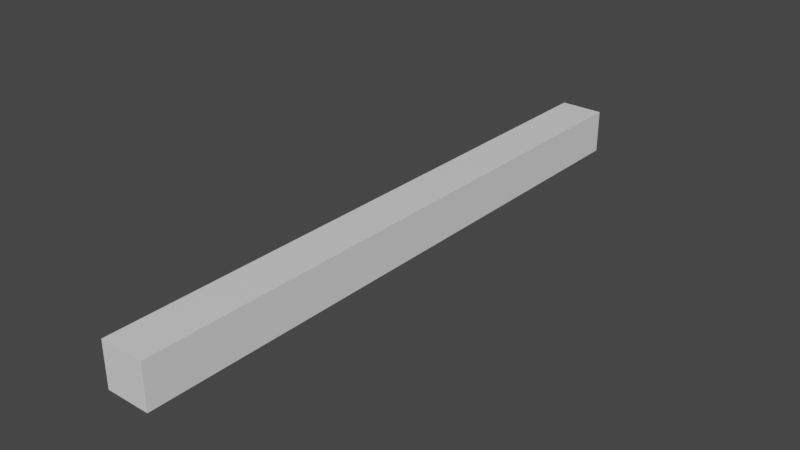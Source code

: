 # Source: snake.blend  (saved by Blender 3.3.6; exported with 4.5.12 LTS)
import bpy
from mathutils import Matrix  # noqa: F401  (used for matrix-valued properties, if any)

bpy.ops.wm.read_factory_settings(use_empty=True)
scene = bpy.context.scene
scene.name = 'Scene'

# ---- collections
col_collection = bpy.data.collections.new('Collection'); scene.collection.children.link(col_collection)

# ---- materials (node trees are filled in below, after node groups)
mat_material = bpy.data.materials.new('Material')
mat_material.alpha_threshold = 0.0
mat_material.use_transparent_shadow = False
mat_material.roughness = 0.5
mat_material.line_color = (0.0, 0.0, 0.0, 1.0)

# ---- material node trees
mat_material.use_nodes = True; mat_material.node_tree.nodes.clear()
_N = mat_material.node_tree.nodes; _L = mat_material.node_tree.links
n0 = _N.new('ShaderNodeOutputMaterial'); n0.name = 'Material Output'; n0.location = (300, 300)
n1 = _N.new('ShaderNodeBsdfPrincipled'); n1.name = 'Principled BSDF'; n1.location = (10, 300)
n1.distribution = 'GGX'
n1.subsurface_method = 'RANDOM_WALK_SKIN'
n1.inputs[3].default_value = 1.45
n1.inputs[27].default_value = (0.0, 0.0, 0.0, 1.0)
n1.inputs[28].default_value = 1.0
_L.new(n1.outputs[0], n0.inputs[0])
n0.is_active_output = True

# ---- world
world_world = bpy.data.worlds.new('World'); scene.world = world_world
world_world.use_nodes = True; world_world.node_tree.nodes.clear()
_N = world_world.node_tree.nodes; _L = world_world.node_tree.links
n0 = _N.new('ShaderNodeOutputWorld'); n0.name = 'World Output'; n0.location = (300, 300)
n1 = _N.new('ShaderNodeBackground'); n1.name = 'Background'; n1.location = (10, 300)
n1.inputs[0].default_value = (0.05088, 0.05088, 0.05088, 1.0)
_L.new(n1.outputs[0], n0.inputs[0])
n0.is_active_output = True
world_world.color = (0.05088, 0.05088, 0.05088)
world_world.use_sun_shadow = False
world_world.sun_shadow_jitter_overblur = 0.0

# ---- meshes
me_cube = bpy.data.meshes.new('Cube')
me_cube.from_pydata([(1.0, 13.84, 1.0), (1.0, 13.84, -1.0), (1.0, -13.84, 1.0), (1.0, -13.84, -1.0), (-1.0, 13.84, 1.0), (-1.0, 13.84, -1.0), (-1.0, -13.84, 1.0), (-1.0, -13.84, -1.0), (-1.0, 0.0, -1.0), (0.0, 13.84, -1.0), (1.0, 13.84, 0.0), (-1.0, -13.84, 0.0), (1.0, -13.84, 0.0), (-1.0, 13.84, 0.0), (0.0, -13.84, 1.0), (1.0, 0.0, 1.0), (0.0, -13.84, -1.0), (-1.0, 0.0, 1.0), (0.0, 13.84, 1.0), (1.0, 0.0, -1.0), (0.0, 13.84, 0.0), (1.0, 0.0, 0.0), (0.0, 0.0, -1.0), (-1.0, 0.0, 0.0), (0.0, -13.84, 0.0), (0.0, 0.0, 1.0), (-1.0, -7.112, -1.0), (1.0, -7.112, 1.0), (-1.0, -7.112, 1.0), (1.0, -7.112, -1.0), (1.0, -7.112, 0.0), (0.0, -7.112, -1.0), (-1.0, -7.112, 0.0), (0.0, -7.112, 1.0), (-1.0, -3.556, 1.0), (1.0, -3.556, -1.0), (-1.0, -3.556, 0.0), (-1.0, -3.556, -1.0), (1.0, -3.556, 1.0), (1.0, -3.556, 0.0), (0.0, -3.556, -1.0), (0.0, -3.556, 1.0), (-1.0, -10.51, -1.0), (1.0, -10.51, 1.0), (1.0, -10.51, 0.0), (0.0, -10.51, -1.0), (0.0, -10.51, 1.0), (-1.0, -10.51, 1.0), (1.0, -10.51, -1.0), (-1.0, -10.51, 0.0), (-1.0, 6.918, 1.0), (1.0, 6.918, -1.0), (-1.0, 6.918, -1.0), (1.0, 6.918, 1.0), (1.0, 6.918, 0.0), (0.0, 6.918, -1.0), (-1.0, 6.918, 0.0), (0.0, 6.918, 1.0), (-1.0, 10.38, 1.0), (1.0, 10.38, -1.0), (-1.0, 10.38, 0.0), (-1.0, 10.38, -1.0), (1.0, 10.38, 1.0), (1.0, 10.38, 0.0), (0.0, 10.38, -1.0), (0.0, 10.38, 1.0), (-1.0, 8.648, -1.0), (1.0, 8.648, 1.0), (1.0, 8.648, 0.0), (0.0, 8.648, -1.0), (0.0, 8.648, 1.0), (-1.0, 8.648, 1.0), (1.0, 8.648, -1.0), (-1.0, 8.648, 0.0), (-1.0, 12.11, 1.0), (1.0, 12.11, -1.0), (-1.0, 12.11, 0.0), (-1.0, 12.11, -1.0), (1.0, 12.11, 1.0), (1.0, 12.11, 0.0), (0.0, 12.11, -1.0), (0.0, 12.11, 1.0), (-1.0, 3.459, -1.0), (1.0, 3.459, 1.0), (1.0, 3.459, 0.0), (0.0, 3.459, -1.0), (0.0, 3.459, 1.0), (-1.0, 3.459, 1.0), (1.0, 3.459, -1.0), (-1.0, 3.459, 0.0), (-1.0, 5.189, 1.0), (1.0, 5.189, -1.0), (-1.0, 5.189, 0.0), (-1.0, 5.189, -1.0), (1.0, 5.189, 1.0), (1.0, 5.189, 0.0), (0.0, 5.189, -1.0), (0.0, 5.189, 1.0), (-1.0, 1.73, -1.0), (1.0, 1.73, 1.0), (1.0, 1.73, 0.0), (0.0, 1.73, -1.0), (0.0, 1.73, 1.0), (-1.0, 1.73, 1.0), (1.0, 1.73, -1.0), (-1.0, 1.73, 0.0), (-1.0, -1.778, 1.0), (1.0, -1.778, -1.0), (-1.0, -1.778, 0.0), (-1.0, -1.778, -1.0), (1.0, -1.778, 1.0), (1.0, -1.778, 0.0), (0.0, -1.778, -1.0), (0.0, -1.778, 1.0), (-1.0, -5.334, -1.0), (1.0, -5.334, 1.0), (1.0, -5.334, 0.0), (0.0, -5.334, -1.0), (0.0, -5.334, 1.0), (-1.0, -5.334, 1.0), (1.0, -5.334, -1.0), (-1.0, -5.334, 0.0), (-1.0, -8.812, 1.0), (1.0, -8.812, -1.0), (-1.0, -8.812, 0.0), (-1.0, -8.812, -1.0), (1.0, -8.812, 1.0), (1.0, -8.812, 0.0), (0.0, -8.812, -1.0), (0.0, -8.812, 1.0), (-1.0, -12.17, -1.0), (1.0, -12.17, 1.0), (1.0, -12.17, 0.0), (0.0, -12.17, -1.0), (0.0, -12.17, 1.0), (-1.0, -12.17, 1.0), (1.0, -12.17, -1.0), (-1.0, -12.17, 0.0), (-1.0, -13.01, -1.0), (1.0, -13.01, 1.0), (1.0, -13.01, 0.0), (0.0, -13.01, -1.0), (0.0, -13.01, 1.0), (-1.0, -13.01, 1.0), (1.0, -13.01, -1.0), (-1.0, -13.01, 0.0), (-1.0, -11.34, 1.0), (1.0, -11.34, -1.0), (-1.0, -11.34, 0.0), (-1.0, -11.34, -1.0), (1.0, -11.34, 1.0), (1.0, -11.34, 0.0), (0.0, -11.34, -1.0), (0.0, -11.34, 1.0), (-1.0, -9.662, -1.0), (1.0, -9.662, 1.0), (1.0, -9.662, 0.0), (0.0, -9.662, -1.0), (0.0, -9.662, 1.0), (-1.0, -9.662, 1.0), (1.0, -9.662, -1.0), (-1.0, -9.662, 0.0), (-1.0, -7.962, 1.0), (1.0, -7.962, -1.0), (-1.0, -7.962, 0.0), (-1.0, -7.962, -1.0), (1.0, -7.962, 1.0), (1.0, -7.962, 0.0), (0.0, -7.962, -1.0), (0.0, -7.962, 1.0), (-1.0, -6.223, -1.0), (1.0, -6.223, 1.0), (1.0, -6.223, 0.0), (0.0, -6.223, -1.0), (0.0, -6.223, 1.0), (-1.0, -6.223, 1.0), (1.0, -6.223, -1.0), (-1.0, -6.223, 0.0), (-1.0, -4.445, 1.0), (1.0, -4.445, -1.0), (-1.0, -4.445, 0.0), (-1.0, -4.445, -1.0), (1.0, -4.445, 1.0), (1.0, -4.445, 0.0), (0.0, -4.445, -1.0), (0.0, -4.445, 1.0), (-1.0, -2.667, -1.0), (1.0, -2.667, 1.0), (1.0, -2.667, 0.0), (0.0, -2.667, -1.0), (0.0, -2.667, 1.0), (-1.0, -2.667, 1.0), (1.0, -2.667, -1.0), (-1.0, -2.667, 0.0), (-1.0, -0.8889, 1.0), (1.0, -0.8889, -1.0), (-1.0, -0.8889, 0.0), (-1.0, -0.8889, -1.0), (1.0, -0.8889, 1.0), (1.0, -0.8889, 0.0), (0.0, -0.8889, -1.0), (0.0, -0.8889, 1.0), (-1.0, 0.8648, -1.0), (1.0, 0.8648, 1.0), (1.0, 0.8648, 0.0), (0.0, 0.8648, -1.0), (0.0, 0.8648, 1.0), (-1.0, 0.8648, 1.0), (1.0, 0.8648, -1.0), (-1.0, 0.8648, 0.0), (-1.0, 2.594, 1.0), (1.0, 2.594, -1.0), (-1.0, 2.594, 0.0), (-1.0, 2.594, -1.0), (1.0, 2.594, 1.0), (1.0, 2.594, 0.0), (0.0, 2.594, -1.0), (0.0, 2.594, 1.0), (-1.0, 4.324, -1.0), (1.0, 4.324, 1.0), (1.0, 4.324, 0.0), (0.0, 4.324, -1.0), (0.0, 4.324, 1.0), (-1.0, 4.324, 1.0), (1.0, 4.324, -1.0), (-1.0, 4.324, 0.0), (-1.0, 6.053, 1.0), (1.0, 6.053, -1.0), (-1.0, 6.053, 0.0), (-1.0, 6.053, -1.0), (1.0, 6.053, 1.0), (1.0, 6.053, 0.0), (0.0, 6.053, -1.0), (0.0, 6.053, 1.0), (-1.0, 7.783, -1.0), (1.0, 7.783, 1.0), (1.0, 7.783, 0.0), (0.0, 7.783, -1.0), (0.0, 7.783, 1.0), (-1.0, 7.783, 1.0), (1.0, 7.783, -1.0), (-1.0, 7.783, 0.0), (-1.0, 9.513, 1.0), (1.0, 9.513, -1.0), (-1.0, 9.513, 0.0), (-1.0, 9.513, -1.0), (1.0, 9.513, 1.0), (1.0, 9.513, 0.0), (0.0, 9.513, -1.0), (0.0, 9.513, 1.0), (-1.0, 11.24, -1.0), (1.0, 11.24, 1.0), (1.0, 11.24, 0.0), (0.0, 11.24, -1.0), (0.0, 11.24, 1.0), (-1.0, 11.24, 1.0), (1.0, 11.24, -1.0), (-1.0, 11.24, 0.0), (-1.0, 12.97, 1.0), (1.0, 12.97, -1.0), (-1.0, 12.97, 0.0), (-1.0, 12.97, -1.0), (1.0, 12.97, 1.0), (1.0, 12.97, 0.0), (0.0, 12.97, -1.0), (0.0, 12.97, 1.0)], [], [(142, 143, 6, 14), (24, 14, 6, 11), (260, 258, 4, 13), (141, 144, 3, 16), (140, 139, 2, 12), (20, 18, 0, 10), (9, 20, 10, 1), (5, 13, 20, 9), (13, 4, 18, 20), (144, 140, 12, 3), (208, 204, 21, 19), (204, 203, 15, 21), (138, 141, 16, 7), (202, 205, 22, 8), (205, 208, 19, 22), (261, 260, 13, 5), (197, 196, 23, 8), (196, 194, 17, 23), (16, 24, 11, 7), (3, 12, 24, 16), (12, 2, 14, 24), (139, 142, 14, 2), (203, 206, 25, 15), (206, 207, 17, 25), (171, 174, 33, 27), (164, 162, 28, 32), (165, 164, 32, 26), (170, 173, 31, 26), (176, 172, 30, 29), (172, 171, 27, 30), (173, 176, 29, 31), (174, 175, 28, 33), (190, 191, 34, 41), (189, 192, 35, 40), (188, 187, 38, 39), (192, 188, 39, 35), (186, 189, 40, 37), (187, 190, 41, 38), (180, 178, 34, 36), (181, 180, 36, 37), (149, 148, 49, 42), (148, 146, 47, 49), (155, 158, 46, 43), (154, 157, 45, 42), (160, 156, 44, 48), (156, 155, 43, 44), (157, 160, 48, 45), (158, 159, 47, 46), (238, 239, 50, 57), (235, 238, 57, 53), (229, 228, 56, 52), (237, 240, 51, 55), (234, 237, 55, 52), (236, 235, 53, 54), (240, 236, 54, 51), (228, 226, 50, 56), (256, 252, 63, 59), (252, 251, 62, 63), (250, 253, 64, 61), (253, 256, 59, 64), (251, 254, 65, 62), (254, 255, 58, 65), (245, 244, 60, 61), (244, 242, 58, 60), (241, 239, 71, 73), (234, 241, 73, 66), (243, 247, 68, 72), (247, 246, 67, 68), (245, 248, 69, 66), (248, 243, 72, 69), (246, 249, 70, 67), (249, 242, 71, 70), (265, 258, 74, 81), (262, 265, 81, 78), (264, 259, 75, 80), (261, 264, 80, 77), (263, 262, 78, 79), (259, 263, 79, 75), (250, 257, 76, 77), (257, 255, 74, 76), (212, 210, 87, 89), (213, 212, 89, 82), (222, 223, 87, 86), (219, 222, 86, 83), (221, 224, 88, 85), (218, 221, 85, 82), (220, 219, 83, 84), (224, 220, 84, 88), (227, 231, 95, 91), (231, 230, 94, 95), (229, 232, 96, 93), (232, 227, 91, 96), (230, 233, 97, 94), (233, 226, 90, 97), (225, 223, 90, 92), (218, 225, 92, 93), (202, 209, 105, 98), (209, 207, 103, 105), (217, 210, 103, 102), (214, 217, 102, 99), (216, 211, 104, 101), (213, 216, 101, 98), (215, 214, 99, 100), (211, 215, 100, 104), (198, 201, 113, 110), (197, 200, 112, 109), (195, 199, 111, 107), (199, 198, 110, 111), (200, 195, 107, 112), (201, 194, 106, 113), (193, 191, 106, 108), (186, 193, 108, 109), (170, 177, 121, 114), (177, 175, 119, 121), (185, 178, 119, 118), (184, 179, 120, 117), (183, 182, 115, 116), (179, 183, 116, 120), (181, 184, 117, 114), (182, 185, 118, 115), (169, 162, 122, 129), (168, 163, 123, 128), (167, 166, 126, 127), (163, 167, 127, 123), (165, 168, 128, 125), (166, 169, 129, 126), (154, 161, 124, 125), (161, 159, 122, 124), (145, 143, 135, 137), (138, 145, 137, 130), (150, 153, 134, 131), (149, 152, 133, 130), (147, 151, 132, 136), (151, 150, 131, 132), (152, 147, 136, 133), (153, 146, 135, 134), (7, 11, 145, 138), (11, 6, 143, 145), (131, 134, 142, 139), (130, 133, 141, 138), (136, 132, 140, 144), (132, 131, 139, 140), (133, 136, 144, 141), (134, 135, 143, 142), (46, 47, 146, 153), (45, 48, 147, 152), (44, 43, 150, 151), (48, 44, 151, 147), (42, 45, 152, 149), (43, 46, 153, 150), (137, 135, 146, 148), (130, 137, 148, 149), (49, 47, 159, 161), (42, 49, 161, 154), (129, 122, 159, 158), (128, 123, 160, 157), (127, 126, 155, 156), (123, 127, 156, 160), (125, 128, 157, 154), (126, 129, 158, 155), (27, 33, 169, 166), (26, 31, 168, 165), (29, 30, 167, 163), (30, 27, 166, 167), (31, 29, 163, 168), (33, 28, 162, 169), (125, 124, 164, 165), (124, 122, 162, 164), (32, 28, 175, 177), (26, 32, 177, 170), (118, 119, 175, 174), (117, 120, 176, 173), (116, 115, 171, 172), (120, 116, 172, 176), (114, 117, 173, 170), (115, 118, 174, 171), (38, 41, 185, 182), (37, 40, 184, 181), (35, 39, 183, 179), (39, 38, 182, 183), (40, 35, 179, 184), (41, 34, 178, 185), (114, 121, 180, 181), (121, 119, 178, 180), (37, 36, 193, 186), (36, 34, 191, 193), (110, 113, 190, 187), (109, 112, 189, 186), (107, 111, 188, 192), (111, 110, 187, 188), (112, 107, 192, 189), (113, 106, 191, 190), (25, 17, 194, 201), (22, 19, 195, 200), (21, 15, 198, 199), (19, 21, 199, 195), (8, 22, 200, 197), (15, 25, 201, 198), (108, 106, 194, 196), (109, 108, 196, 197), (23, 17, 207, 209), (8, 23, 209, 202), (102, 103, 207, 206), (99, 102, 206, 203), (101, 104, 208, 205), (98, 101, 205, 202), (100, 99, 203, 204), (104, 100, 204, 208), (88, 84, 215, 211), (84, 83, 214, 215), (82, 85, 216, 213), (85, 88, 211, 216), (83, 86, 217, 214), (86, 87, 210, 217), (98, 105, 212, 213), (105, 103, 210, 212), (82, 89, 225, 218), (89, 87, 223, 225), (91, 95, 220, 224), (95, 94, 219, 220), (93, 96, 221, 218), (96, 91, 224, 221), (94, 97, 222, 219), (97, 90, 223, 222), (57, 50, 226, 233), (53, 57, 233, 230), (55, 51, 227, 232), (52, 55, 232, 229), (54, 53, 230, 231), (51, 54, 231, 227), (92, 90, 226, 228), (93, 92, 228, 229), (52, 56, 241, 234), (56, 50, 239, 241), (72, 68, 236, 240), (68, 67, 235, 236), (66, 69, 237, 234), (69, 72, 240, 237), (67, 70, 238, 235), (70, 71, 239, 238), (65, 58, 242, 249), (62, 65, 249, 246), (64, 59, 243, 248), (61, 64, 248, 245), (63, 62, 246, 247), (59, 63, 247, 243), (73, 71, 242, 244), (66, 73, 244, 245), (60, 58, 255, 257), (61, 60, 257, 250), (81, 74, 255, 254), (78, 81, 254, 251), (80, 75, 256, 253), (77, 80, 253, 250), (79, 78, 251, 252), (75, 79, 252, 256), (1, 10, 263, 259), (10, 0, 262, 263), (5, 9, 264, 261), (9, 1, 259, 264), (0, 18, 265, 262), (18, 4, 258, 265), (77, 76, 260, 261), (76, 74, 258, 260)])
_uv = me_cube.uv_layers.new(name='UVMap')
_uv.uv.foreach_set('vector', [0.1084, 0.97, 0.1445, 0.97, 0.1445, 1.0, 0.1084, 1.0, 0.3252, 0.1084, 0.3252, 0.1445, 0.2891, 0.1445, 0.2891, 0.1084, 0.1807, 0.9688, 0.2168, 0.9688, 0.2168, 1.0, 0.1807, 1.0, 0.03614, 0.97, 0.07227, 0.97, 0.07227, 1.0, 0.03614, 1.0, 0.253, 0.97, 0.2891, 0.97, 0.2891, 1.0, 0.253, 1.0, 0.3252, 0.03614, 0.3252, 0.07227, 0.2891, 0.07227, 0.2891, 0.03614, 0.3252, 0.0, 0.3252, 0.03614, 0.2891, 0.03614, 0.2891, 0.0, 0.3614, 0.0, 0.3614, 0.03614, 0.3252, 0.03614, 0.3252, 0.0, 0.3614, 0.03614, 0.3614, 0.07227, 0.3252, 0.07227, 0.3252, 0.03614, 0.2168, 0.97, 0.253, 0.97, 0.253, 1.0, 0.2168, 1.0, 0.2168, 0.4688, 0.253, 0.4688, 0.253, 0.5, 0.2168, 0.5, 0.253, 0.4688, 0.2891, 0.4688, 0.2891, 0.5, 0.253, 0.5, 0.0, 0.97, 0.03614, 0.97, 0.03614, 1.0, 0.0, 1.0, 0.0, 0.4688, 0.03614, 0.4688, 0.03614, 0.5, 0.0, 0.5, 0.03614, 0.4688, 0.07227, 0.4688, 0.07227, 0.5, 0.03614, 0.5, 0.1445, 0.9688, 0.1807, 0.9688, 0.1807, 1.0, 0.1445, 1.0, 0.1445, 0.4679, 0.1807, 0.4679, 0.1807, 0.5, 0.1445, 0.5, 0.1807, 0.4679, 0.2168, 0.4679, 0.2168, 0.5, 0.1807, 0.5, 0.3252, 0.07227, 0.3252, 0.1084, 0.2891, 0.1084, 0.2891, 0.07227, 0.3614, 0.07227, 0.3614, 0.1084, 0.3252, 0.1084, 0.3252, 0.07227, 0.3614, 0.1084, 0.3614, 0.1445, 0.3252, 0.1445, 0.3252, 0.1084, 0.07227, 0.97, 0.1084, 0.97, 0.1084, 1.0, 0.07227, 1.0, 0.07227, 0.4688, 0.1084, 0.4688, 0.1084, 0.5, 0.07227, 0.5, 0.1084, 0.4688, 0.1445, 0.4688, 0.1445, 0.5, 0.1084, 0.5, 0.07227, 0.7249, 0.1084, 0.7249, 0.1084, 0.757, 0.07227, 0.757, 0.1807, 0.2123, 0.2168, 0.2123, 0.2168, 0.243, 0.1807, 0.243, 0.1445, 0.2123, 0.1807, 0.2123, 0.1807, 0.243, 0.1445, 0.243, 0.0, 0.7249, 0.03614, 0.7249, 0.03614, 0.757, 0.0, 0.757, 0.2168, 0.7249, 0.253, 0.7249, 0.253, 0.757, 0.2168, 0.757, 0.253, 0.7249, 0.2891, 0.7249, 0.2891, 0.757, 0.253, 0.757, 0.03614, 0.7249, 0.07227, 0.7249, 0.07227, 0.757, 0.03614, 0.757, 0.1084, 0.7249, 0.1445, 0.7249, 0.1445, 0.757, 0.1084, 0.757, 0.1084, 0.5964, 0.1445, 0.5964, 0.1445, 0.6285, 0.1084, 0.6285, 0.03614, 0.5964, 0.07227, 0.5964, 0.07227, 0.6285, 0.03614, 0.6285, 0.253, 0.5964, 0.2891, 0.5964, 0.2891, 0.6285, 0.253, 0.6285, 0.2168, 0.5964, 0.253, 0.5964, 0.253, 0.6285, 0.2168, 0.6285, 0.0, 0.5964, 0.03614, 0.5964, 0.03614, 0.6285, 0.0, 0.6285, 0.07227, 0.5964, 0.1084, 0.5964, 0.1084, 0.6285, 0.07227, 0.6285, 0.1807, 0.3394, 0.2168, 0.3394, 0.2168, 0.3715, 0.1807, 0.3715, 0.1445, 0.3394, 0.1807, 0.3394, 0.1807, 0.3715, 0.1445, 0.3715, 0.1445, 0.09008, 0.1807, 0.09008, 0.1807, 0.1201, 0.1445, 0.1201, 0.1807, 0.09008, 0.2168, 0.09008, 0.2168, 0.1201, 0.1807, 0.1201, 0.07227, 0.8492, 0.1084, 0.8492, 0.1084, 0.8799, 0.07227, 0.8799, 0.0, 0.8492, 0.03614, 0.8492, 0.03614, 0.8799, 0.0, 0.8799, 0.2168, 0.8492, 0.253, 0.8492, 0.253, 0.8799, 0.2168, 0.8799, 0.253, 0.8492, 0.2891, 0.8492, 0.2891, 0.8799, 0.253, 0.8799, 0.03614, 0.8492, 0.07227, 0.8492, 0.07227, 0.8799, 0.03614, 0.8799, 0.1084, 0.8492, 0.1445, 0.8492, 0.1445, 0.8799, 0.1084, 0.8799, 0.1084, 0.2188, 0.1445, 0.2188, 0.1445, 0.25, 0.1084, 0.25, 0.07227, 0.2188, 0.1084, 0.2188, 0.1084, 0.25, 0.07227, 0.25, 0.1445, 0.7188, 0.1807, 0.7188, 0.1807, 0.75, 0.1445, 0.75, 0.03614, 0.2188, 0.07227, 0.2188, 0.07227, 0.25, 0.03614, 0.25, 1.192e-07, 0.2188, 0.03614, 0.2188, 0.03614, 0.25, 1.192e-07, 0.25, 0.253, 0.2188, 0.2891, 0.2188, 0.2891, 0.25, 0.253, 0.25, 0.2168, 0.2188, 0.253, 0.2188, 0.253, 0.25, 0.2168, 0.25, 0.1807, 0.7188, 0.2168, 0.7188, 0.2168, 0.75, 0.1807, 0.75, 0.2168, 0.09375, 0.253, 0.09375, 0.253, 0.125, 0.2168, 0.125, 0.253, 0.09375, 0.2891, 0.09375, 0.2891, 0.125, 0.253, 0.125, 1.192e-07, 0.09375, 0.03614, 0.09375, 0.03614, 0.125, 1.192e-07, 0.125, 0.03614, 0.09375, 0.07227, 0.09375, 0.07227, 0.125, 0.03614, 0.125, 0.07227, 0.09375, 0.1084, 0.09375, 0.1084, 0.125, 0.07227, 0.125, 0.1084, 0.09375, 0.1445, 0.09375, 0.1445, 0.125, 0.1084, 0.125, 0.1445, 0.8438, 0.1807, 0.8438, 0.1807, 0.875, 0.1445, 0.875, 0.1807, 0.8438, 0.2168, 0.8438, 0.2168, 0.875, 0.1807, 0.875, 0.1807, 0.7812, 0.2168, 0.7812, 0.2168, 0.8125, 0.1807, 0.8125, 0.1445, 0.7812, 0.1807, 0.7812, 0.1807, 0.8125, 0.1445, 0.8125, 0.2168, 0.1562, 0.253, 0.1562, 0.253, 0.1875, 0.2168, 0.1875, 0.253, 0.1562, 0.2891, 0.1562, 0.2891, 0.1875, 0.253, 0.1875, 1.192e-07, 0.1562, 0.03614, 0.1562, 0.03614, 0.1875, 1.192e-07, 0.1875, 0.03614, 0.1562, 0.07227, 0.1562, 0.07227, 0.1875, 0.03614, 0.1875, 0.07227, 0.1562, 0.1084, 0.1562, 0.1084, 0.1875, 0.07227, 0.1875, 0.1084, 0.1562, 0.1445, 0.1562, 0.1445, 0.1875, 0.1084, 0.1875, 0.1084, 0.03125, 0.1445, 0.03125, 0.1445, 0.0625, 0.1084, 0.0625, 0.07227, 0.03125, 0.1084, 0.03125, 0.1084, 0.0625, 0.07227, 0.0625, 0.03614, 0.03125, 0.07227, 0.03125, 0.07227, 0.0625, 0.03614, 0.0625, 1.192e-07, 0.03125, 0.03614, 0.03125, 0.03614, 0.0625, 1.192e-07, 0.0625, 0.253, 0.03125, 0.2891, 0.03125, 0.2891, 0.0625, 0.253, 0.0625, 0.2168, 0.03125, 0.253, 0.03125, 0.253, 0.0625, 0.2168, 0.0625, 0.1445, 0.9062, 0.1807, 0.9062, 0.1807, 0.9375, 0.1445, 0.9375, 0.1807, 0.9062, 0.2168, 0.9062, 0.2168, 0.9375, 0.1807, 0.9375, 0.1807, 0.5938, 0.2168, 0.5938, 0.2168, 0.625, 0.1807, 0.625, 0.1445, 0.5938, 0.1807, 0.5938, 0.1807, 0.625, 0.1445, 0.625, 0.1084, 0.3438, 0.1445, 0.3438, 0.1445, 0.375, 0.1084, 0.375, 0.07227, 0.3438, 0.1084, 0.3438, 0.1084, 0.375, 0.07227, 0.375, 0.03614, 0.3438, 0.07227, 0.3438, 0.07227, 0.375, 0.03614, 0.375, 0.0, 0.3438, 0.03614, 0.3438, 0.03614, 0.375, 0.0, 0.375, 0.253, 0.3438, 0.2891, 0.3438, 0.2891, 0.375, 0.253, 0.375, 0.2168, 0.3438, 0.253, 0.3438, 0.253, 0.375, 0.2168, 0.375, 0.2168, 0.2812, 0.253, 0.2812, 0.253, 0.3125, 0.2168, 0.3125, 0.253, 0.2812, 0.2891, 0.2812, 0.2891, 0.3125, 0.253, 0.3125, 1.192e-07, 0.2812, 0.03614, 0.2812, 0.03614, 0.3125, 1.192e-07, 0.3125, 0.03614, 0.2812, 0.07227, 0.2812, 0.07227, 0.3125, 0.03614, 0.3125, 0.07227, 0.2812, 0.1084, 0.2812, 0.1084, 0.3125, 0.07227, 0.3125, 0.1084, 0.2812, 0.1445, 0.2812, 0.1445, 0.3125, 0.1084, 0.3125, 0.1807, 0.6562, 0.2168, 0.6562, 0.2168, 0.6875, 0.1807, 0.6875, 0.1445, 0.6562, 0.1807, 0.6562, 0.1807, 0.6875, 0.1445, 0.6875, 0.1445, 0.5312, 0.1807, 0.5312, 0.1807, 0.5625, 0.1445, 0.5625, 0.1807, 0.5312, 0.2168, 0.5312, 0.2168, 0.5625, 0.1807, 0.5625, 0.1084, 0.4062, 0.1445, 0.4062, 0.1445, 0.4375, 0.1084, 0.4375, 0.07227, 0.4062, 0.1084, 0.4062, 0.1084, 0.4375, 0.07227, 0.4375, 0.03614, 0.4062, 0.07227, 0.4062, 0.07227, 0.4375, 0.03614, 0.4375, 0.0, 0.4062, 0.03614, 0.4062, 0.03614, 0.4375, 0.0, 0.4375, 0.253, 0.4062, 0.2891, 0.4062, 0.2891, 0.4375, 0.253, 0.4375, 0.2168, 0.4062, 0.253, 0.4062, 0.253, 0.4375, 0.2168, 0.4375, 0.07227, 0.5321, 0.1084, 0.5321, 0.1084, 0.5642, 0.07227, 0.5642, 0.0, 0.5321, 0.03614, 0.5321, 0.03614, 0.5642, 0.0, 0.5642, 0.2168, 0.5321, 0.253, 0.5321, 0.253, 0.5642, 0.2168, 0.5642, 0.253, 0.5321, 0.2891, 0.5321, 0.2891, 0.5642, 0.253, 0.5642, 0.03614, 0.5321, 0.07227, 0.5321, 0.07227, 0.5642, 0.03614, 0.5642, 0.1084, 0.5321, 0.1445, 0.5321, 0.1445, 0.5642, 0.1084, 0.5642, 0.1807, 0.4036, 0.2168, 0.4036, 0.2168, 0.4358, 0.1807, 0.4358, 0.1445, 0.4036, 0.1807, 0.4036, 0.1807, 0.4358, 0.1445, 0.4358, 0.1445, 0.2751, 0.1807, 0.2751, 0.1807, 0.3073, 0.1445, 0.3073, 0.1807, 0.2751, 0.2168, 0.2751, 0.2168, 0.3073, 0.1807, 0.3073, 0.1084, 0.6606, 0.1445, 0.6606, 0.1445, 0.6927, 0.1084, 0.6927, 0.03614, 0.6606, 0.07227, 0.6606, 0.07227, 0.6927, 0.03614, 0.6927, 0.253, 0.6606, 0.2891, 0.6606, 0.2891, 0.6927, 0.253, 0.6927, 0.2168, 0.6606, 0.253, 0.6606, 0.253, 0.6927, 0.2168, 0.6927, 0.0, 0.6606, 0.03614, 0.6606, 0.03614, 0.6927, 0.0, 0.6927, 0.07227, 0.6606, 0.1084, 0.6606, 0.1084, 0.6927, 0.07227, 0.6927, 0.1084, 0.7877, 0.1445, 0.7877, 0.1445, 0.8184, 0.1084, 0.8184, 0.03614, 0.7877, 0.07227, 0.7877, 0.07227, 0.8184, 0.03614, 0.8184, 0.253, 0.7877, 0.2891, 0.7877, 0.2891, 0.8184, 0.253, 0.8184, 0.2168, 0.7877, 0.253, 0.7877, 0.253, 0.8184, 0.2168, 0.8184, 0.0, 0.7877, 0.03614, 0.7877, 0.03614, 0.8184, 0.0, 0.8184, 0.07227, 0.7877, 0.1084, 0.7877, 0.1084, 0.8184, 0.07227, 0.8184, 0.1445, 0.1508, 0.1807, 0.1508, 0.1807, 0.1816, 0.1445, 0.1816, 0.1807, 0.1508, 0.2168, 0.1508, 0.2168, 0.1816, 0.1807, 0.1816, 0.1807, 0.03003, 0.2168, 0.03003, 0.2168, 0.06005, 0.1807, 0.06005, 0.1445, 0.03003, 0.1807, 0.03003, 0.1807, 0.06005, 0.1445, 0.06005, 0.07227, 0.9099, 0.1084, 0.9099, 0.1084, 0.9399, 0.07227, 0.9399, 0.0, 0.9099, 0.03614, 0.9099, 0.03614, 0.9399, 0.0, 0.9399, 0.2168, 0.9099, 0.253, 0.9099, 0.253, 0.9399, 0.2168, 0.9399, 0.253, 0.9099, 0.2891, 0.9099, 0.2891, 0.9399, 0.253, 0.9399, 0.03614, 0.9099, 0.07227, 0.9099, 0.07227, 0.9399, 0.03614, 0.9399, 0.1084, 0.9099, 0.1445, 0.9099, 0.1445, 0.9399, 0.1084, 0.9399, 0.1445, 0.0, 0.1807, 0.0, 0.1807, 0.03003, 0.1445, 0.03003, 0.1807, 0.0, 0.2168, 0.0, 0.2168, 0.03003, 0.1807, 0.03003, 0.07227, 0.9399, 0.1084, 0.9399, 0.1084, 0.97, 0.07227, 0.97, 0.0, 0.9399, 0.03614, 0.9399, 0.03614, 0.97, 0.0, 0.97, 0.2168, 0.9399, 0.253, 0.9399, 0.253, 0.97, 0.2168, 0.97, 0.253, 0.9399, 0.2891, 0.9399, 0.2891, 0.97, 0.253, 0.97, 0.03614, 0.9399, 0.07227, 0.9399, 0.07227, 0.97, 0.03614, 0.97, 0.1084, 0.9399, 0.1445, 0.9399, 0.1445, 0.97, 0.1084, 0.97, 0.1084, 0.8799, 0.1445, 0.8799, 0.1445, 0.9099, 0.1084, 0.9099, 0.03614, 0.8799, 0.07227, 0.8799, 0.07227, 0.9099, 0.03614, 0.9099, 0.253, 0.8799, 0.2891, 0.8799, 0.2891, 0.9099, 0.253, 0.9099, 0.2168, 0.8799, 0.253, 0.8799, 0.253, 0.9099, 0.2168, 0.9099, 0.0, 0.8799, 0.03614, 0.8799, 0.03614, 0.9099, 0.0, 0.9099, 0.07227, 0.8799, 0.1084, 0.8799, 0.1084, 0.9099, 0.07227, 0.9099, 0.1807, 0.06005, 0.2168, 0.06005, 0.2168, 0.09008, 0.1807, 0.09008, 0.1445, 0.06005, 0.1807, 0.06005, 0.1807, 0.09008, 0.1445, 0.09008, 0.1807, 0.1201, 0.2168, 0.1201, 0.2168, 0.1508, 0.1807, 0.1508, 0.1445, 0.1201, 0.1807, 0.1201, 0.1807, 0.1508, 0.1445, 0.1508, 0.1084, 0.8184, 0.1445, 0.8184, 0.1445, 0.8492, 0.1084, 0.8492, 0.03614, 0.8184, 0.07227, 0.8184, 0.07227, 0.8492, 0.03614, 0.8492, 0.253, 0.8184, 0.2891, 0.8184, 0.2891, 0.8492, 0.253, 0.8492, 0.2168, 0.8184, 0.253, 0.8184, 0.253, 0.8492, 0.2168, 0.8492, 0.0, 0.8184, 0.03614, 0.8184, 0.03614, 0.8492, 0.0, 0.8492, 0.07227, 0.8184, 0.1084, 0.8184, 0.1084, 0.8492, 0.07227, 0.8492, 0.07227, 0.757, 0.1084, 0.757, 0.1084, 0.7877, 0.07227, 0.7877, 0.0, 0.757, 0.03614, 0.757, 0.03614, 0.7877, 0.0, 0.7877, 0.2168, 0.757, 0.253, 0.757, 0.253, 0.7877, 0.2168, 0.7877, 0.253, 0.757, 0.2891, 0.757, 0.2891, 0.7877, 0.253, 0.7877, 0.03614, 0.757, 0.07227, 0.757, 0.07227, 0.7877, 0.03614, 0.7877, 0.1084, 0.757, 0.1445, 0.757, 0.1445, 0.7877, 0.1084, 0.7877, 0.1445, 0.1816, 0.1807, 0.1816, 0.1807, 0.2123, 0.1445, 0.2123, 0.1807, 0.1816, 0.2168, 0.1816, 0.2168, 0.2123, 0.1807, 0.2123, 0.1807, 0.243, 0.2168, 0.243, 0.2168, 0.2751, 0.1807, 0.2751, 0.1445, 0.243, 0.1807, 0.243, 0.1807, 0.2751, 0.1445, 0.2751, 0.1084, 0.6927, 0.1445, 0.6927, 0.1445, 0.7249, 0.1084, 0.7249, 0.03614, 0.6927, 0.07227, 0.6927, 0.07227, 0.7249, 0.03614, 0.7249, 0.253, 0.6927, 0.2891, 0.6927, 0.2891, 0.7249, 0.253, 0.7249, 0.2168, 0.6927, 0.253, 0.6927, 0.253, 0.7249, 0.2168, 0.7249, 0.0, 0.6927, 0.03614, 0.6927, 0.03614, 0.7249, 0.0, 0.7249, 0.07227, 0.6927, 0.1084, 0.6927, 0.1084, 0.7249, 0.07227, 0.7249, 0.07227, 0.6285, 0.1084, 0.6285, 0.1084, 0.6606, 0.07227, 0.6606, 0.0, 0.6285, 0.03614, 0.6285, 0.03614, 0.6606, 0.0, 0.6606, 0.2168, 0.6285, 0.253, 0.6285, 0.253, 0.6606, 0.2168, 0.6606, 0.253, 0.6285, 0.2891, 0.6285, 0.2891, 0.6606, 0.253, 0.6606, 0.03614, 0.6285, 0.07227, 0.6285, 0.07227, 0.6606, 0.03614, 0.6606, 0.1084, 0.6285, 0.1445, 0.6285, 0.1445, 0.6606, 0.1084, 0.6606, 0.1445, 0.3073, 0.1807, 0.3073, 0.1807, 0.3394, 0.1445, 0.3394, 0.1807, 0.3073, 0.2168, 0.3073, 0.2168, 0.3394, 0.1807, 0.3394, 0.1445, 0.3715, 0.1807, 0.3715, 0.1807, 0.4036, 0.1445, 0.4036, 0.1807, 0.3715, 0.2168, 0.3715, 0.2168, 0.4036, 0.1807, 0.4036, 0.07227, 0.5642, 0.1084, 0.5642, 0.1084, 0.5964, 0.07227, 0.5964, 0.0, 0.5642, 0.03614, 0.5642, 0.03614, 0.5964, 0.0, 0.5964, 0.2168, 0.5642, 0.253, 0.5642, 0.253, 0.5964, 0.2168, 0.5964, 0.253, 0.5642, 0.2891, 0.5642, 0.2891, 0.5964, 0.253, 0.5964, 0.03614, 0.5642, 0.07227, 0.5642, 0.07227, 0.5964, 0.03614, 0.5964, 0.1084, 0.5642, 0.1445, 0.5642, 0.1445, 0.5964, 0.1084, 0.5964, 0.1084, 0.5, 0.1445, 0.5, 0.1445, 0.5321, 0.1084, 0.5321, 0.03614, 0.5, 0.07227, 0.5, 0.07227, 0.5321, 0.03614, 0.5321, 0.253, 0.5, 0.2891, 0.5, 0.2891, 0.5321, 0.253, 0.5321, 0.2168, 0.5, 0.253, 0.5, 0.253, 0.5321, 0.2168, 0.5321, 0.0, 0.5, 0.03614, 0.5, 0.03614, 0.5321, 0.0, 0.5321, 0.07227, 0.5, 0.1084, 0.5, 0.1084, 0.5321, 0.07227, 0.5321, 0.1807, 0.4358, 0.2168, 0.4358, 0.2168, 0.4679, 0.1807, 0.4679, 0.1445, 0.4358, 0.1807, 0.4358, 0.1807, 0.4679, 0.1445, 0.4679, 0.1807, 0.5, 0.2168, 0.5, 0.2168, 0.5312, 0.1807, 0.5312, 0.1445, 0.5, 0.1807, 0.5, 0.1807, 0.5312, 0.1445, 0.5312, 0.1084, 0.4375, 0.1445, 0.4375, 0.1445, 0.4688, 0.1084, 0.4688, 0.07227, 0.4375, 0.1084, 0.4375, 0.1084, 0.4688, 0.07227, 0.4688, 0.03614, 0.4375, 0.07227, 0.4375, 0.07227, 0.4688, 0.03614, 0.4688, 0.0, 0.4375, 0.03614, 0.4375, 0.03614, 0.4688, 0.0, 0.4688, 0.253, 0.4375, 0.2891, 0.4375, 0.2891, 0.4688, 0.253, 0.4688, 0.2168, 0.4375, 0.253, 0.4375, 0.253, 0.4688, 0.2168, 0.4688, 0.2168, 0.375, 0.253, 0.375, 0.253, 0.4062, 0.2168, 0.4062, 0.253, 0.375, 0.2891, 0.375, 0.2891, 0.4062, 0.253, 0.4062, 0.0, 0.375, 0.03614, 0.375, 0.03614, 0.4062, 0.0, 0.4062, 0.03614, 0.375, 0.07227, 0.375, 0.07227, 0.4062, 0.03614, 0.4062, 0.07227, 0.375, 0.1084, 0.375, 0.1084, 0.4062, 0.07227, 0.4062, 0.1084, 0.375, 0.1445, 0.375, 0.1445, 0.4062, 0.1084, 0.4062, 0.1445, 0.5625, 0.1807, 0.5625, 0.1807, 0.5938, 0.1445, 0.5938, 0.1807, 0.5625, 0.2168, 0.5625, 0.2168, 0.5938, 0.1807, 0.5938, 0.1445, 0.625, 0.1807, 0.625, 0.1807, 0.6562, 0.1445, 0.6562, 0.1807, 0.625, 0.2168, 0.625, 0.2168, 0.6562, 0.1807, 0.6562, 0.2168, 0.3125, 0.253, 0.3125, 0.253, 0.3438, 0.2168, 0.3438, 0.253, 0.3125, 0.2891, 0.3125, 0.2891, 0.3438, 0.253, 0.3438, 1.192e-07, 0.3125, 0.03614, 0.3125, 0.03614, 0.3438, 0.0, 0.3438, 0.03614, 0.3125, 0.07227, 0.3125, 0.07227, 0.3438, 0.03614, 0.3438, 0.07227, 0.3125, 0.1084, 0.3125, 0.1084, 0.3438, 0.07227, 0.3438, 0.1084, 0.3125, 0.1445, 0.3125, 0.1445, 0.3438, 0.1084, 0.3438, 0.1084, 0.25, 0.1445, 0.25, 0.1445, 0.2812, 0.1084, 0.2812, 0.07227, 0.25, 0.1084, 0.25, 0.1084, 0.2812, 0.07227, 0.2812, 0.03614, 0.25, 0.07227, 0.25, 0.07227, 0.2812, 0.03614, 0.2812, 1.192e-07, 0.25, 0.03614, 0.25, 0.03614, 0.2812, 1.192e-07, 0.2812, 0.253, 0.25, 0.2891, 0.25, 0.2891, 0.2812, 0.253, 0.2812, 0.2168, 0.25, 0.253, 0.25, 0.253, 0.2812, 0.2168, 0.2812, 0.1807, 0.6875, 0.2168, 0.6875, 0.2168, 0.7188, 0.1807, 0.7188, 0.1445, 0.6875, 0.1807, 0.6875, 0.1807, 0.7188, 0.1445, 0.7188, 0.1445, 0.75, 0.1807, 0.75, 0.1807, 0.7812, 0.1445, 0.7812, 0.1807, 0.75, 0.2168, 0.75, 0.2168, 0.7812, 0.1807, 0.7812, 0.2168, 0.1875, 0.253, 0.1875, 0.253, 0.2188, 0.2168, 0.2188, 0.253, 0.1875, 0.2891, 0.1875, 0.2891, 0.2188, 0.253, 0.2188, 1.192e-07, 0.1875, 0.03614, 0.1875, 0.03614, 0.2188, 1.192e-07, 0.2188, 0.03614, 0.1875, 0.07227, 0.1875, 0.07227, 0.2188, 0.03614, 0.2188, 0.07227, 0.1875, 0.1084, 0.1875, 0.1084, 0.2188, 0.07227, 0.2188, 0.1084, 0.1875, 0.1445, 0.1875, 0.1445, 0.2188, 0.1084, 0.2188, 0.1084, 0.125, 0.1445, 0.125, 0.1445, 0.1562, 0.1084, 0.1562, 0.07227, 0.125, 0.1084, 0.125, 0.1084, 0.1562, 0.07227, 0.1562, 0.03614, 0.125, 0.07227, 0.125, 0.07227, 0.1562, 0.03614, 0.1562, 1.192e-07, 0.125, 0.03614, 0.125, 0.03614, 0.1562, 1.192e-07, 0.1562, 0.253, 0.125, 0.2891, 0.125, 0.2891, 0.1562, 0.253, 0.1562, 0.2168, 0.125, 0.253, 0.125, 0.253, 0.1562, 0.2168, 0.1562, 0.1807, 0.8125, 0.2168, 0.8125, 0.2168, 0.8438, 0.1807, 0.8438, 0.1445, 0.8125, 0.1807, 0.8125, 0.1807, 0.8438, 0.1445, 0.8438, 0.1807, 0.875, 0.2168, 0.875, 0.2168, 0.9062, 0.1807, 0.9062, 0.1445, 0.875, 0.1807, 0.875, 0.1807, 0.9062, 0.1445, 0.9062, 0.1084, 0.0625, 0.1445, 0.0625, 0.1445, 0.09375, 0.1084, 0.09375, 0.07227, 0.0625, 0.1084, 0.0625, 0.1084, 0.09375, 0.07227, 0.09375, 0.03614, 0.0625, 0.07227, 0.0625, 0.07227, 0.09375, 0.03614, 0.09375, 1.192e-07, 0.0625, 0.03614, 0.0625, 0.03614, 0.09375, 1.192e-07, 0.09375, 0.253, 0.0625, 0.2891, 0.0625, 0.2891, 0.09375, 0.253, 0.09375, 0.2168, 0.0625, 0.253, 0.0625, 0.253, 0.09375, 0.2168, 0.09375, 0.2168, 0.0, 0.253, 0.0, 0.253, 0.03125, 0.2168, 0.03125, 0.253, 0.0, 0.2891, 0.0, 0.2891, 0.03125, 0.253, 0.03125, 1.192e-07, 0.0, 0.03614, 0.0, 0.03614, 0.03125, 1.192e-07, 0.03125, 0.03614, 0.0, 0.07227, 0.0, 0.07227, 0.03125, 0.03614, 0.03125, 0.07227, 0.0, 0.1084, 0.0, 0.1084, 0.03125, 0.07227, 0.03125, 0.1084, 0.0, 0.1445, 0.0, 0.1445, 0.03125, 0.1084, 0.03125, 0.1445, 0.9375, 0.1807, 0.9375, 0.1807, 0.9688, 0.1445, 0.9688, 0.1807, 0.9375, 0.2168, 0.9375, 0.2168, 0.9688, 0.1807, 0.9688])
_ca = me_cube.color_attributes.new('Col', 'BYTE_COLOR', 'CORNER')
_ca.data.foreach_set('color', [1.0, 1.0, 1.0, 1.0, 1.0, 1.0, 1.0, 1.0, 1.0, 1.0, 1.0, 1.0, 1.0, 1.0, 1.0, 1.0, 1.0, 1.0, 1.0, 1.0, 1.0, 1.0, 1.0, 1.0, 1.0, 1.0, 1.0, 1.0, 1.0, 1.0, 1.0, 1.0, 1.0, 1.0, 1.0, 1.0, 1.0, 1.0, 1.0, 1.0, 1.0, 1.0, 1.0, 1.0, 1.0, 1.0, 1.0, 1.0, 1.0, 1.0, 1.0, 1.0, 1.0, 1.0, 1.0, 1.0, 1.0, 1.0, 1.0, 1.0, 1.0, 1.0, 1.0, 1.0, 1.0, 1.0, 1.0, 1.0, 1.0, 1.0, 1.0, 1.0, 1.0, 1.0, 1.0, 1.0, 1.0, 1.0, 1.0, 1.0, 1.0, 1.0, 1.0, 1.0, 1.0, 1.0, 1.0, 1.0, 1.0, 1.0, 1.0, 1.0, 1.0, 1.0, 1.0, 1.0, 1.0, 1.0, 1.0, 1.0, 1.0, 1.0, 1.0, 1.0, 1.0, 1.0, 1.0, 1.0, 1.0, 1.0, 1.0, 1.0, 1.0, 1.0, 1.0, 1.0, 1.0, 1.0, 1.0, 1.0, 1.0, 1.0, 1.0, 1.0, 1.0, 1.0, 1.0, 1.0, 1.0, 1.0, 1.0, 1.0, 1.0, 1.0, 1.0, 1.0, 1.0, 1.0, 1.0, 1.0, 1.0, 1.0, 1.0, 1.0, 1.0, 1.0, 1.0, 1.0, 1.0, 1.0, 1.0, 1.0, 1.0, 1.0, 1.0, 1.0, 1.0, 1.0, 1.0, 1.0, 1.0, 1.0, 1.0, 1.0, 1.0, 1.0, 1.0, 1.0, 1.0, 1.0, 1.0, 1.0, 1.0, 1.0, 1.0, 1.0, 1.0, 1.0, 1.0, 1.0, 1.0, 1.0, 1.0, 1.0, 1.0, 1.0, 1.0, 1.0, 1.0, 1.0, 1.0, 1.0, 1.0, 1.0, 1.0, 1.0, 1.0, 1.0, 1.0, 1.0, 1.0, 1.0, 1.0, 1.0, 1.0, 1.0, 1.0, 1.0, 1.0, 1.0, 1.0, 1.0, 1.0, 1.0, 1.0, 1.0, 1.0, 1.0, 1.0, 1.0, 1.0, 1.0, 1.0, 1.0, 1.0, 1.0, 1.0, 1.0, 1.0, 1.0, 1.0, 1.0, 1.0, 1.0, 1.0, 1.0, 1.0, 1.0, 1.0, 1.0, 1.0, 1.0, 1.0, 1.0, 1.0, 1.0, 1.0, 1.0, 1.0, 1.0, 1.0, 1.0, 1.0, 1.0, 1.0, 1.0, 1.0, 1.0, 1.0, 1.0, 1.0, 1.0, 1.0, 1.0, 1.0, 1.0, 1.0, 1.0, 1.0, 1.0, 1.0, 1.0, 1.0, 1.0, 1.0, 1.0, 1.0, 1.0, 1.0, 1.0, 1.0, 1.0, 1.0, 1.0, 1.0, 1.0, 1.0, 1.0, 1.0, 1.0, 1.0, 1.0, 1.0, 1.0, 1.0, 1.0, 1.0, 1.0, 1.0, 1.0, 1.0, 1.0, 1.0, 1.0, 1.0, 1.0, 1.0, 1.0, 1.0, 1.0, 1.0, 1.0, 1.0, 1.0, 1.0, 1.0, 1.0, 1.0, 1.0, 1.0, 1.0, 1.0, 1.0, 1.0, 1.0, 1.0, 1.0, 1.0, 1.0, 1.0, 1.0, 1.0, 1.0, 1.0, 1.0, 1.0, 1.0, 1.0, 1.0, 1.0, 1.0, 1.0, 1.0, 1.0, 1.0, 1.0, 1.0, 1.0, 1.0, 1.0, 1.0, 1.0, 1.0, 1.0, 1.0, 1.0, 1.0, 1.0, 1.0, 1.0, 1.0, 1.0, 1.0, 1.0, 1.0, 1.0, 1.0, 1.0, 1.0, 1.0, 1.0, 1.0, 1.0, 1.0, 1.0, 1.0, 1.0, 1.0, 1.0, 1.0, 1.0, 1.0, 1.0, 1.0, 1.0, 1.0, 1.0, 1.0, 1.0, 1.0, 1.0, 1.0, 1.0, 1.0, 1.0, 1.0, 1.0, 1.0, 1.0, 1.0, 1.0, 1.0, 1.0, 1.0, 1.0, 1.0, 1.0, 1.0, 1.0, 1.0, 1.0, 1.0, 1.0, 1.0, 1.0, 1.0, 1.0, 1.0, 1.0, 1.0, 1.0, 1.0, 1.0, 1.0, 1.0, 1.0, 1.0, 1.0, 1.0, 1.0, 1.0, 1.0, 1.0, 1.0, 1.0, 1.0, 1.0, 1.0, 1.0, 1.0, 1.0, 1.0, 1.0, 1.0, 1.0, 1.0, 1.0, 1.0, 1.0, 1.0, 1.0, 1.0, 1.0, 1.0, 1.0, 1.0, 1.0, 1.0, 1.0, 1.0, 1.0, 1.0, 1.0, 1.0, 1.0, 1.0, 1.0, 1.0, 1.0, 1.0, 1.0, 1.0, 1.0, 1.0, 1.0, 1.0, 1.0, 1.0, 1.0, 1.0, 1.0, 1.0, 1.0, 1.0, 1.0, 1.0, 1.0, 1.0, 1.0, 1.0, 1.0, 1.0, 1.0, 1.0, 1.0, 1.0, 1.0, 1.0, 1.0, 1.0, 1.0, 1.0, 1.0, 1.0, 1.0, 1.0, 1.0, 1.0, 1.0, 1.0, 1.0, 1.0, 1.0, 1.0, 1.0, 1.0, 1.0, 1.0, 1.0, 1.0, 1.0, 1.0, 1.0, 1.0, 1.0, 1.0, 1.0, 1.0, 1.0, 1.0, 1.0, 1.0, 1.0, 1.0, 1.0, 1.0, 1.0, 1.0, 1.0, 1.0, 1.0, 1.0, 1.0, 1.0, 1.0, 1.0, 1.0, 1.0, 1.0, 1.0, 1.0, 1.0, 1.0, 1.0, 1.0, 1.0, 1.0, 1.0, 1.0, 1.0, 1.0, 1.0, 1.0, 1.0, 1.0, 1.0, 1.0, 1.0, 1.0, 1.0, 1.0, 1.0, 1.0, 1.0, 1.0, 1.0, 1.0, 1.0, 1.0, 1.0, 1.0, 1.0, 1.0, 1.0, 1.0, 1.0, 1.0, 1.0, 1.0, 1.0, 1.0, 1.0, 1.0, 1.0, 1.0, 1.0, 1.0, 1.0, 1.0, 1.0, 1.0, 1.0, 1.0, 1.0, 1.0, 1.0, 1.0, 1.0, 1.0, 1.0, 1.0, 1.0, 1.0, 1.0, 1.0, 1.0, 1.0, 1.0, 1.0, 1.0, 1.0, 1.0, 1.0, 1.0, 1.0, 1.0, 1.0, 1.0, 1.0, 1.0, 1.0, 1.0, 1.0, 1.0, 1.0, 1.0, 1.0, 1.0, 1.0, 1.0, 1.0, 1.0, 1.0, 1.0, 1.0, 1.0, 1.0, 1.0, 1.0, 1.0, 1.0, 1.0, 1.0, 1.0, 1.0, 1.0, 1.0, 1.0, 1.0, 1.0, 1.0, 1.0, 1.0, 1.0, 1.0, 1.0, 1.0, 1.0, 1.0, 1.0, 1.0, 1.0, 1.0, 1.0, 1.0, 1.0, 1.0, 1.0, 1.0, 1.0, 1.0, 1.0, 1.0, 1.0, 1.0, 1.0, 1.0, 1.0, 1.0, 1.0, 1.0, 1.0, 1.0, 1.0, 1.0, 1.0, 1.0, 1.0, 1.0, 1.0, 1.0, 1.0, 1.0, 1.0, 1.0, 1.0, 1.0, 1.0, 1.0, 1.0, 1.0, 1.0, 1.0, 1.0, 1.0, 1.0, 1.0, 1.0, 1.0, 1.0, 1.0, 1.0, 1.0, 1.0, 1.0, 1.0, 1.0, 1.0, 1.0, 1.0, 1.0, 1.0, 1.0, 1.0, 1.0, 1.0, 1.0, 1.0, 1.0, 1.0, 1.0, 1.0, 1.0, 1.0, 1.0, 1.0, 1.0, 1.0, 1.0, 1.0, 1.0, 1.0, 1.0, 1.0, 1.0, 1.0, 1.0, 1.0, 1.0, 1.0, 1.0, 1.0, 1.0, 1.0, 1.0, 1.0, 1.0, 1.0, 1.0, 1.0, 1.0, 1.0, 1.0, 1.0, 1.0, 1.0, 1.0, 1.0, 1.0, 1.0, 1.0, 1.0, 1.0, 1.0, 1.0, 1.0, 1.0, 1.0, 1.0, 1.0, 1.0, 1.0, 1.0, 1.0, 1.0, 1.0, 1.0, 1.0, 1.0, 1.0, 1.0, 1.0, 1.0, 1.0, 1.0, 1.0, 1.0, 1.0, 1.0, 1.0, 1.0, 1.0, 1.0, 1.0, 1.0, 1.0, 1.0, 1.0, 1.0, 1.0, 1.0, 1.0, 1.0, 1.0, 1.0, 1.0, 1.0, 1.0, 1.0, 1.0, 1.0, 1.0, 1.0, 1.0, 1.0, 1.0, 1.0, 1.0, 1.0, 1.0, 1.0, 1.0, 1.0, 1.0, 1.0, 1.0, 1.0, 1.0, 1.0, 1.0, 1.0, 1.0, 1.0, 1.0, 1.0, 1.0, 1.0, 1.0, 1.0, 1.0, 1.0, 1.0, 1.0, 1.0, 1.0, 1.0, 1.0, 1.0, 1.0, 1.0, 1.0, 1.0, 1.0, 1.0, 1.0, 1.0, 1.0, 1.0, 1.0, 1.0, 1.0, 1.0, 1.0, 1.0, 1.0, 1.0, 1.0, 1.0, 1.0, 1.0, 1.0, 1.0, 1.0, 1.0, 1.0, 1.0, 1.0, 1.0, 1.0, 1.0, 1.0, 1.0, 1.0, 1.0, 1.0, 1.0, 1.0, 1.0, 1.0, 1.0, 1.0, 1.0, 1.0, 1.0, 1.0, 1.0, 1.0, 1.0, 1.0, 1.0, 1.0, 1.0, 1.0, 1.0, 1.0, 1.0, 1.0, 1.0, 1.0, 1.0, 1.0, 1.0, 1.0, 1.0, 1.0, 1.0, 1.0, 1.0, 1.0, 1.0, 1.0, 1.0, 1.0, 1.0, 1.0, 1.0, 1.0, 1.0, 1.0, 1.0, 1.0, 1.0, 1.0, 1.0, 1.0, 1.0, 1.0, 1.0, 1.0, 1.0, 1.0, 1.0, 1.0, 1.0, 1.0, 1.0, 1.0, 1.0, 1.0, 1.0, 1.0, 1.0, 1.0, 1.0, 1.0, 1.0, 1.0, 1.0, 1.0, 1.0, 1.0, 1.0, 1.0, 1.0, 1.0, 1.0, 1.0, 1.0, 1.0, 1.0, 1.0, 1.0, 1.0, 1.0, 1.0, 1.0, 1.0, 1.0, 1.0, 1.0, 1.0, 1.0, 1.0, 1.0, 1.0, 1.0, 1.0, 1.0, 1.0, 1.0, 1.0, 1.0, 1.0, 1.0, 1.0, 1.0, 1.0, 1.0, 1.0, 1.0, 1.0, 1.0, 1.0, 1.0, 1.0, 1.0, 1.0, 1.0, 1.0, 1.0, 1.0, 1.0, 1.0, 1.0, 1.0, 1.0, 1.0, 1.0, 1.0, 1.0, 1.0, 1.0, 1.0, 1.0, 1.0, 1.0, 1.0, 1.0, 1.0, 1.0, 1.0, 1.0, 1.0, 1.0, 1.0, 1.0, 1.0, 1.0, 1.0, 1.0, 1.0, 1.0, 1.0, 1.0, 1.0, 1.0, 1.0, 1.0, 1.0, 1.0, 1.0, 1.0, 1.0, 1.0, 1.0, 1.0, 1.0, 1.0, 1.0, 1.0, 1.0, 1.0, 1.0, 1.0, 1.0, 1.0, 1.0, 1.0, 1.0, 1.0, 1.0, 1.0, 1.0, 1.0, 1.0, 1.0, 1.0, 1.0, 1.0, 1.0, 1.0, 1.0, 1.0, 1.0, 1.0, 1.0, 1.0, 1.0, 1.0, 1.0, 1.0, 1.0, 1.0, 1.0, 1.0, 1.0, 1.0, 1.0, 1.0, 1.0, 1.0, 1.0, 1.0, 1.0, 1.0, 1.0, 1.0, 1.0, 1.0, 1.0, 1.0, 1.0, 1.0, 1.0, 1.0, 1.0, 1.0, 1.0, 1.0, 1.0, 1.0, 1.0, 1.0, 1.0, 1.0, 1.0, 1.0, 1.0, 1.0, 1.0, 1.0, 1.0, 1.0, 1.0, 1.0, 1.0, 1.0, 1.0, 1.0, 1.0, 1.0, 1.0, 1.0, 1.0, 1.0, 1.0, 1.0, 1.0, 1.0, 1.0, 1.0, 1.0, 1.0, 1.0, 1.0, 1.0, 1.0, 1.0, 1.0, 1.0, 1.0, 1.0, 1.0, 1.0, 1.0, 1.0, 1.0, 1.0, 1.0, 1.0, 1.0, 1.0, 1.0, 1.0, 1.0, 1.0, 1.0, 1.0, 1.0, 1.0, 1.0, 1.0, 1.0, 1.0, 1.0, 1.0, 1.0, 1.0, 1.0, 1.0, 1.0, 1.0, 1.0, 1.0, 1.0, 1.0, 1.0, 1.0, 1.0, 1.0, 1.0, 1.0, 1.0, 1.0, 1.0, 1.0, 1.0, 1.0, 1.0, 1.0, 1.0, 1.0, 1.0, 1.0, 1.0, 1.0, 1.0, 1.0, 1.0, 1.0, 1.0, 1.0, 1.0, 1.0, 1.0, 1.0, 1.0, 1.0, 1.0, 1.0, 1.0, 1.0, 1.0, 1.0, 1.0, 1.0, 1.0, 1.0, 1.0, 1.0, 1.0, 1.0, 1.0, 1.0, 1.0, 1.0, 1.0, 1.0, 1.0, 1.0, 1.0, 1.0, 1.0, 1.0, 1.0, 1.0, 1.0, 1.0, 1.0, 1.0, 1.0, 1.0, 1.0, 1.0, 1.0, 1.0, 1.0, 1.0, 1.0, 1.0, 1.0, 1.0, 1.0, 1.0, 1.0, 1.0, 1.0, 1.0, 1.0, 1.0, 1.0, 1.0, 1.0, 1.0, 1.0, 1.0, 1.0, 1.0, 1.0, 1.0, 1.0, 1.0, 1.0, 1.0, 1.0, 1.0, 1.0, 1.0, 1.0, 1.0, 1.0, 1.0, 1.0, 1.0, 1.0, 1.0, 1.0, 1.0, 1.0, 1.0, 1.0, 1.0, 1.0, 1.0, 1.0, 1.0, 1.0, 1.0, 1.0, 1.0, 1.0, 1.0, 1.0, 1.0, 1.0, 1.0, 1.0, 1.0, 1.0, 1.0, 1.0, 1.0, 1.0, 1.0, 1.0, 1.0, 1.0, 1.0, 1.0, 1.0, 1.0, 1.0, 1.0, 1.0, 1.0, 1.0, 1.0, 1.0, 1.0, 1.0, 1.0, 1.0, 1.0, 1.0, 1.0, 1.0, 1.0, 1.0, 1.0, 1.0, 1.0, 1.0, 1.0, 1.0, 1.0, 1.0, 1.0, 1.0, 1.0, 1.0, 1.0, 1.0, 1.0, 1.0, 1.0, 1.0, 1.0, 1.0, 1.0, 1.0, 1.0, 1.0, 1.0, 1.0, 1.0, 1.0, 1.0, 1.0, 1.0, 1.0, 1.0, 1.0, 1.0, 1.0, 1.0, 1.0, 1.0, 1.0, 1.0, 1.0, 1.0, 1.0, 1.0, 1.0, 1.0, 1.0, 1.0, 1.0, 1.0, 1.0, 1.0, 1.0, 1.0, 1.0, 1.0, 1.0, 1.0, 1.0, 1.0, 1.0, 1.0, 1.0, 1.0, 1.0, 1.0, 1.0, 1.0, 1.0, 1.0, 1.0, 1.0, 1.0, 1.0, 1.0, 1.0, 1.0, 1.0, 1.0, 1.0, 1.0, 1.0, 1.0, 1.0, 1.0, 1.0, 1.0, 1.0, 1.0, 1.0, 1.0, 1.0, 1.0, 1.0, 1.0, 1.0, 1.0, 1.0, 1.0, 1.0, 1.0, 1.0, 1.0, 1.0, 1.0, 1.0, 1.0, 1.0, 1.0, 1.0, 1.0, 1.0, 1.0, 1.0, 1.0, 1.0, 1.0, 1.0, 1.0, 1.0, 1.0, 1.0, 1.0, 1.0, 1.0, 1.0, 1.0, 1.0, 1.0, 1.0, 1.0, 1.0, 1.0, 1.0, 1.0, 1.0, 1.0, 1.0, 1.0, 1.0, 1.0, 1.0, 1.0, 1.0, 1.0, 1.0, 1.0, 1.0, 1.0, 1.0, 1.0, 1.0, 1.0, 1.0, 1.0, 1.0, 1.0, 1.0, 1.0, 1.0, 1.0, 1.0, 1.0, 1.0, 1.0, 1.0, 1.0, 1.0, 1.0, 1.0, 1.0, 1.0, 1.0, 1.0, 1.0, 1.0, 1.0, 1.0, 1.0, 1.0, 1.0, 1.0, 1.0, 1.0, 1.0, 1.0, 1.0, 1.0, 1.0, 1.0, 1.0, 1.0, 1.0, 1.0, 1.0, 1.0, 1.0, 1.0, 1.0, 1.0, 1.0, 1.0, 1.0, 1.0, 1.0, 1.0, 1.0, 1.0, 1.0, 1.0, 1.0, 1.0, 1.0, 1.0, 1.0, 1.0, 1.0, 1.0, 1.0, 1.0, 1.0, 1.0, 1.0, 1.0, 1.0, 1.0, 1.0, 1.0, 1.0, 1.0, 1.0, 1.0, 1.0, 1.0, 1.0, 1.0, 1.0, 1.0, 1.0, 1.0, 1.0, 1.0, 1.0, 1.0, 1.0, 1.0, 1.0, 1.0, 1.0, 1.0, 1.0, 1.0, 1.0, 1.0, 1.0, 1.0, 1.0, 1.0, 1.0, 1.0, 1.0, 1.0, 1.0, 1.0, 1.0, 1.0, 1.0, 1.0, 1.0, 1.0, 1.0, 1.0, 1.0, 1.0, 1.0, 1.0, 1.0, 1.0, 1.0, 1.0, 1.0, 1.0, 1.0, 1.0, 1.0, 1.0, 1.0, 1.0, 1.0, 1.0, 1.0, 1.0, 1.0, 1.0, 1.0, 1.0, 1.0, 1.0, 1.0, 1.0, 1.0, 1.0, 1.0, 1.0, 1.0, 1.0, 1.0, 1.0, 1.0, 1.0, 1.0, 1.0, 1.0, 1.0, 1.0, 1.0, 1.0, 1.0, 1.0, 1.0, 1.0, 1.0, 1.0, 1.0, 1.0, 1.0, 1.0, 1.0, 1.0, 1.0, 1.0, 1.0, 1.0, 1.0, 1.0, 1.0, 1.0, 1.0, 1.0, 1.0, 1.0, 1.0, 1.0, 1.0, 1.0, 1.0, 1.0, 1.0, 1.0, 1.0, 1.0, 1.0, 1.0, 1.0, 1.0, 1.0, 1.0, 1.0, 1.0, 1.0, 1.0, 1.0, 1.0, 1.0, 1.0, 1.0, 1.0, 1.0, 1.0, 1.0, 1.0, 1.0, 1.0, 1.0, 1.0, 1.0, 1.0, 1.0, 1.0, 1.0, 1.0, 1.0, 1.0, 1.0, 1.0, 1.0, 1.0, 1.0, 1.0, 1.0, 1.0, 1.0, 1.0, 1.0, 1.0, 1.0, 1.0, 1.0, 1.0, 1.0, 1.0, 1.0, 1.0, 1.0, 1.0, 1.0, 1.0, 1.0, 1.0, 1.0, 1.0, 1.0, 1.0, 1.0, 1.0, 1.0, 1.0, 1.0, 1.0, 1.0, 1.0, 1.0, 1.0, 1.0, 1.0, 1.0, 1.0, 1.0, 1.0, 1.0, 1.0, 1.0, 1.0, 1.0, 1.0, 1.0, 1.0, 1.0, 1.0, 1.0, 1.0, 1.0, 1.0, 1.0, 1.0, 1.0, 1.0, 1.0, 1.0, 1.0, 1.0, 1.0, 1.0, 1.0, 1.0, 1.0, 1.0, 1.0, 1.0, 1.0, 1.0, 1.0, 1.0, 1.0, 1.0, 1.0, 1.0, 1.0, 1.0, 1.0, 1.0, 1.0, 1.0, 1.0, 1.0, 1.0, 1.0, 1.0, 1.0, 1.0, 1.0, 1.0, 1.0, 1.0, 1.0, 1.0, 1.0, 1.0, 1.0, 1.0, 1.0, 1.0, 1.0, 1.0, 1.0, 1.0, 1.0, 1.0, 1.0, 1.0, 1.0, 1.0, 1.0, 1.0, 1.0, 1.0, 1.0, 1.0, 1.0, 1.0, 1.0, 1.0, 1.0, 1.0, 1.0, 1.0, 1.0, 1.0, 1.0, 1.0, 1.0, 1.0, 1.0, 1.0, 1.0, 1.0, 1.0, 1.0, 1.0, 1.0, 1.0, 1.0, 1.0, 1.0, 1.0, 1.0, 1.0, 1.0, 1.0, 1.0, 1.0, 1.0, 1.0, 1.0, 1.0, 1.0, 1.0, 1.0, 1.0, 1.0, 1.0, 1.0, 1.0, 1.0, 1.0, 1.0, 1.0, 1.0, 1.0, 1.0, 1.0, 1.0, 1.0, 1.0, 1.0, 1.0, 1.0, 1.0, 1.0, 1.0, 1.0, 1.0, 1.0, 1.0, 1.0, 1.0, 1.0, 1.0, 1.0, 1.0, 1.0, 1.0, 1.0, 1.0, 1.0, 1.0, 1.0, 1.0, 1.0, 1.0, 1.0, 1.0, 1.0, 1.0, 1.0, 1.0, 1.0, 1.0, 1.0, 1.0, 1.0, 1.0, 1.0, 1.0, 1.0, 1.0, 1.0, 1.0, 1.0, 1.0, 1.0, 1.0, 1.0, 1.0, 1.0, 1.0, 1.0, 1.0, 1.0, 1.0, 1.0, 1.0, 1.0, 1.0, 1.0, 1.0, 1.0, 1.0, 1.0, 1.0, 1.0, 1.0, 1.0, 1.0, 1.0, 1.0, 1.0, 1.0, 1.0, 1.0, 1.0, 1.0, 1.0, 1.0, 1.0, 1.0, 1.0, 1.0, 1.0, 1.0, 1.0, 1.0, 1.0, 1.0, 1.0, 1.0, 1.0, 1.0, 1.0, 1.0, 1.0, 1.0, 1.0, 1.0, 1.0, 1.0, 1.0, 1.0, 1.0, 1.0, 1.0, 1.0, 1.0, 1.0, 1.0, 1.0, 1.0, 1.0, 1.0, 1.0, 1.0, 1.0, 1.0, 1.0, 1.0, 1.0, 1.0, 1.0, 1.0, 1.0, 1.0, 1.0, 1.0, 1.0, 1.0, 1.0, 1.0, 1.0, 1.0, 1.0, 1.0, 1.0, 1.0, 1.0, 1.0, 1.0, 1.0, 1.0, 1.0, 1.0, 1.0, 1.0, 1.0, 1.0, 1.0, 1.0, 1.0, 1.0, 1.0, 1.0, 1.0, 1.0, 1.0, 1.0, 1.0, 1.0, 1.0, 1.0, 1.0, 1.0, 1.0, 1.0, 1.0, 1.0, 1.0, 1.0, 1.0, 1.0, 1.0, 1.0, 1.0, 1.0, 1.0, 1.0, 1.0, 1.0, 1.0, 1.0, 1.0, 1.0, 1.0, 1.0, 1.0, 1.0, 1.0, 1.0, 1.0, 1.0, 1.0, 1.0, 1.0, 1.0, 1.0, 1.0, 1.0, 1.0, 1.0, 1.0, 1.0, 1.0, 1.0, 1.0, 1.0, 1.0, 1.0, 1.0, 1.0, 1.0, 1.0, 1.0, 1.0, 1.0, 1.0, 1.0, 1.0, 1.0, 1.0, 1.0, 1.0, 1.0, 1.0, 1.0, 1.0, 1.0, 1.0, 1.0, 1.0, 1.0, 1.0, 1.0, 1.0, 1.0, 1.0, 1.0, 1.0, 1.0, 1.0, 1.0, 1.0, 1.0, 1.0, 1.0, 1.0, 1.0, 1.0, 1.0, 1.0, 1.0, 1.0, 1.0, 1.0, 1.0, 1.0, 1.0, 1.0, 1.0, 1.0, 1.0, 1.0, 1.0, 1.0, 1.0, 1.0, 1.0, 1.0, 1.0, 1.0, 1.0, 1.0, 1.0, 1.0, 1.0, 1.0, 1.0, 1.0, 1.0, 1.0, 1.0, 1.0, 1.0, 1.0, 1.0, 1.0, 1.0, 1.0, 1.0, 1.0, 1.0, 1.0, 1.0, 1.0, 1.0, 1.0, 1.0, 1.0, 1.0, 1.0, 1.0, 1.0, 1.0, 1.0, 1.0, 1.0, 1.0, 1.0, 1.0, 1.0, 1.0, 1.0, 1.0, 1.0, 1.0, 1.0, 1.0, 1.0, 1.0, 1.0, 1.0, 1.0, 1.0, 1.0, 1.0, 1.0, 1.0, 1.0, 1.0, 1.0, 1.0, 1.0, 1.0, 1.0, 1.0, 1.0, 1.0, 1.0, 1.0, 1.0, 1.0, 1.0, 1.0, 1.0, 1.0, 1.0, 1.0, 1.0, 1.0, 1.0, 1.0, 1.0, 1.0, 1.0, 1.0, 1.0, 1.0, 1.0, 1.0, 1.0, 1.0, 1.0, 1.0, 1.0, 1.0, 1.0, 1.0, 1.0, 1.0, 1.0, 1.0, 1.0, 1.0, 1.0, 1.0, 1.0, 1.0, 1.0, 1.0, 1.0, 1.0, 1.0, 1.0, 1.0, 1.0, 1.0, 1.0, 1.0, 1.0, 1.0, 1.0, 1.0, 1.0, 1.0, 1.0, 1.0, 1.0, 1.0, 1.0, 1.0, 1.0, 1.0, 1.0, 1.0, 1.0, 1.0, 1.0, 1.0, 1.0, 1.0, 1.0, 1.0, 1.0, 1.0, 1.0, 1.0, 1.0, 1.0, 1.0, 1.0, 1.0, 1.0, 1.0, 1.0, 1.0, 1.0, 1.0, 1.0, 1.0, 1.0, 1.0, 1.0, 1.0, 1.0, 1.0, 1.0, 1.0, 1.0, 1.0, 1.0, 1.0, 1.0, 1.0, 1.0, 1.0, 1.0, 1.0, 1.0, 1.0, 1.0, 1.0, 1.0, 1.0, 1.0, 1.0, 1.0, 1.0, 1.0, 1.0, 1.0, 1.0, 1.0, 1.0, 1.0, 1.0, 1.0, 1.0, 1.0, 1.0, 1.0, 1.0, 1.0, 1.0, 1.0, 1.0, 1.0, 1.0, 1.0, 1.0, 1.0, 1.0, 1.0, 1.0, 1.0, 1.0, 1.0, 1.0, 1.0, 1.0, 1.0, 1.0, 1.0, 1.0, 1.0, 1.0, 1.0, 1.0, 1.0, 1.0, 1.0, 1.0, 1.0, 1.0, 1.0, 1.0, 1.0, 1.0, 1.0, 1.0, 1.0, 1.0, 1.0, 1.0, 1.0, 1.0, 1.0, 1.0, 1.0, 1.0, 1.0, 1.0, 1.0, 1.0, 1.0, 1.0, 1.0, 1.0, 1.0, 1.0, 1.0, 1.0, 1.0, 1.0, 1.0, 1.0, 1.0, 1.0, 1.0, 1.0, 1.0, 1.0, 1.0, 1.0, 1.0, 1.0, 1.0, 1.0, 1.0, 1.0, 1.0, 1.0, 1.0, 1.0, 1.0, 1.0, 1.0, 1.0, 1.0, 1.0, 1.0, 1.0, 1.0, 1.0, 1.0, 1.0, 1.0, 1.0, 1.0, 1.0, 1.0, 1.0, 1.0, 1.0, 1.0, 1.0, 1.0, 1.0, 1.0, 1.0, 1.0, 1.0, 1.0, 1.0, 1.0, 1.0, 1.0, 1.0, 1.0, 1.0, 1.0, 1.0, 1.0, 1.0, 1.0, 1.0, 1.0, 1.0, 1.0, 1.0, 1.0, 1.0, 1.0, 1.0, 1.0, 1.0, 1.0, 1.0, 1.0, 1.0, 1.0, 1.0, 1.0, 1.0, 1.0, 1.0, 1.0, 1.0, 1.0, 1.0, 1.0, 1.0, 1.0, 1.0, 1.0, 1.0, 1.0, 1.0, 1.0, 1.0, 1.0, 1.0, 1.0, 1.0, 1.0, 1.0, 1.0, 1.0, 1.0, 1.0, 1.0, 1.0, 1.0, 1.0, 1.0, 1.0, 1.0, 1.0, 1.0, 1.0, 1.0, 1.0, 1.0, 1.0, 1.0, 1.0, 1.0, 1.0, 1.0, 1.0, 1.0, 1.0, 1.0, 1.0, 1.0, 1.0, 1.0, 1.0, 1.0, 1.0, 1.0, 1.0, 1.0, 1.0, 1.0, 1.0, 1.0, 1.0, 1.0, 1.0, 1.0, 1.0, 1.0, 1.0, 1.0, 1.0, 1.0, 1.0, 1.0, 1.0, 1.0, 1.0, 1.0, 1.0, 1.0, 1.0, 1.0, 1.0, 1.0, 1.0, 1.0, 1.0, 1.0, 1.0, 1.0, 1.0, 1.0, 1.0, 1.0, 1.0, 1.0, 1.0, 1.0, 1.0, 1.0, 1.0, 1.0, 1.0, 1.0, 1.0, 1.0, 1.0, 1.0, 1.0, 1.0, 1.0, 1.0, 1.0, 1.0, 1.0, 1.0, 1.0, 1.0, 1.0, 1.0, 1.0, 1.0, 1.0, 1.0, 1.0, 1.0, 1.0, 1.0, 1.0, 1.0, 1.0, 1.0, 1.0, 1.0, 1.0, 1.0, 1.0, 1.0, 1.0, 1.0, 1.0, 1.0, 1.0, 1.0, 1.0, 1.0, 1.0, 1.0, 1.0, 1.0, 1.0, 1.0, 1.0, 1.0, 1.0, 1.0, 1.0, 1.0, 1.0, 1.0, 1.0, 1.0, 1.0, 1.0, 1.0, 1.0, 1.0, 1.0, 1.0, 1.0, 1.0, 1.0, 1.0, 1.0, 1.0, 1.0, 1.0, 1.0, 1.0, 1.0, 1.0, 1.0, 1.0, 1.0, 1.0, 1.0, 1.0, 1.0, 1.0, 1.0, 1.0, 1.0, 1.0, 1.0, 1.0, 1.0, 1.0, 1.0, 1.0, 1.0, 1.0, 1.0, 1.0, 1.0, 1.0, 1.0, 1.0, 1.0, 1.0, 1.0, 1.0, 1.0, 1.0, 1.0, 1.0, 1.0, 1.0, 1.0, 1.0, 1.0, 1.0, 1.0, 1.0, 1.0, 1.0, 1.0, 1.0, 1.0, 1.0, 1.0, 1.0, 1.0, 1.0, 1.0, 1.0, 1.0, 1.0, 1.0, 1.0, 1.0, 1.0, 1.0, 1.0, 1.0, 1.0, 1.0, 1.0, 1.0, 1.0, 1.0, 1.0, 1.0, 1.0, 1.0, 1.0, 1.0, 1.0, 1.0, 1.0, 1.0, 1.0, 1.0, 1.0, 1.0, 1.0, 1.0, 1.0, 1.0, 1.0, 1.0, 1.0, 1.0, 1.0, 1.0, 1.0, 1.0, 1.0, 1.0, 1.0, 1.0, 1.0, 1.0, 1.0, 1.0, 1.0, 1.0, 1.0, 1.0, 1.0, 1.0, 1.0, 1.0, 1.0, 1.0, 1.0, 1.0, 1.0, 1.0, 1.0, 1.0, 1.0, 1.0, 1.0, 1.0, 1.0, 1.0, 1.0, 1.0, 1.0, 1.0, 1.0, 1.0, 1.0, 1.0, 1.0, 1.0, 1.0, 1.0, 1.0, 1.0, 1.0, 1.0, 1.0, 1.0, 1.0, 1.0, 1.0, 1.0, 1.0, 1.0, 1.0, 1.0, 1.0, 1.0, 1.0, 1.0, 1.0, 1.0, 1.0, 1.0, 1.0, 1.0, 1.0, 1.0, 1.0, 1.0, 1.0, 1.0, 1.0, 1.0, 1.0, 1.0, 1.0, 1.0, 1.0, 1.0, 1.0, 1.0, 1.0, 1.0, 1.0, 1.0, 1.0, 1.0, 1.0, 1.0, 1.0, 1.0, 1.0, 1.0, 1.0, 1.0, 1.0, 1.0, 1.0, 1.0, 1.0, 1.0, 1.0, 1.0, 1.0, 1.0, 1.0, 1.0, 1.0, 1.0, 1.0, 1.0, 1.0, 1.0, 1.0, 1.0, 1.0, 1.0, 1.0, 1.0, 1.0, 1.0, 1.0, 1.0, 1.0, 1.0, 1.0, 1.0, 1.0, 1.0, 1.0, 1.0, 1.0, 1.0, 1.0, 1.0, 1.0, 1.0, 1.0, 1.0, 1.0, 1.0, 1.0, 1.0, 1.0, 1.0, 1.0, 1.0, 1.0, 1.0, 1.0, 1.0, 1.0, 1.0, 1.0, 1.0, 1.0, 1.0, 1.0, 1.0, 1.0, 1.0, 1.0, 1.0, 1.0, 1.0, 1.0, 1.0, 1.0, 1.0, 1.0, 1.0, 1.0, 1.0, 1.0, 1.0, 1.0, 1.0, 1.0, 1.0, 1.0, 1.0, 1.0, 1.0, 1.0, 1.0, 1.0, 1.0, 1.0, 1.0, 1.0, 1.0, 1.0, 1.0, 1.0, 1.0, 1.0, 1.0, 1.0, 1.0, 1.0, 1.0, 1.0, 1.0, 1.0, 1.0, 1.0, 1.0, 1.0, 1.0, 1.0, 1.0, 1.0, 1.0, 1.0, 1.0, 1.0, 1.0, 1.0, 1.0, 1.0, 1.0, 1.0, 1.0, 1.0, 1.0, 1.0, 1.0, 1.0, 1.0, 1.0, 1.0, 1.0, 1.0, 1.0, 1.0, 1.0, 1.0, 1.0, 1.0, 1.0, 1.0, 1.0, 1.0, 1.0, 1.0, 1.0, 1.0, 1.0, 1.0, 1.0, 1.0, 1.0, 1.0, 1.0, 1.0, 1.0, 1.0, 1.0, 1.0, 1.0, 1.0, 1.0, 1.0, 1.0, 1.0, 1.0, 1.0, 1.0, 1.0, 1.0, 1.0, 1.0, 1.0, 1.0, 1.0, 1.0, 1.0, 1.0, 1.0, 1.0, 1.0, 1.0, 1.0, 1.0, 1.0, 1.0, 1.0, 1.0, 1.0, 1.0, 1.0, 1.0, 1.0, 1.0, 1.0, 1.0, 1.0, 1.0, 1.0, 1.0, 1.0, 1.0, 1.0, 1.0, 1.0, 1.0, 1.0, 1.0, 1.0, 1.0, 1.0, 1.0, 1.0, 1.0, 1.0, 1.0, 1.0, 1.0, 1.0, 1.0, 1.0, 1.0, 1.0, 1.0, 1.0, 1.0, 1.0, 1.0, 1.0, 1.0, 1.0, 1.0, 1.0, 1.0, 1.0, 1.0, 1.0, 1.0, 1.0, 1.0, 1.0, 1.0, 1.0, 1.0, 1.0, 1.0, 1.0, 1.0, 1.0, 1.0, 1.0, 1.0, 1.0, 1.0, 1.0, 1.0, 1.0, 1.0, 1.0, 1.0, 1.0, 1.0, 1.0, 1.0, 1.0, 1.0, 1.0, 1.0, 1.0, 1.0, 1.0, 1.0, 1.0, 1.0, 1.0, 1.0, 1.0, 1.0, 1.0, 1.0, 1.0, 1.0, 1.0, 1.0, 1.0, 1.0, 1.0, 1.0, 1.0, 1.0, 1.0, 1.0, 1.0, 1.0, 1.0, 1.0, 1.0, 1.0, 1.0, 1.0, 1.0, 1.0, 1.0, 1.0, 1.0, 1.0, 1.0, 1.0, 1.0, 1.0, 1.0, 1.0, 1.0, 1.0, 1.0, 1.0, 1.0, 1.0, 1.0, 1.0, 1.0, 1.0, 1.0, 1.0, 1.0, 1.0, 1.0, 1.0, 1.0, 1.0, 1.0, 1.0, 1.0, 1.0, 1.0, 1.0, 1.0, 1.0, 1.0, 1.0, 1.0, 1.0, 1.0, 1.0, 1.0, 1.0, 1.0, 1.0, 1.0, 1.0, 1.0, 1.0, 1.0, 1.0, 1.0, 1.0, 1.0, 1.0, 1.0, 1.0, 1.0, 1.0, 1.0, 1.0, 1.0, 1.0, 1.0, 1.0, 1.0, 1.0, 1.0, 1.0, 1.0, 1.0, 1.0, 1.0, 1.0, 1.0, 1.0, 1.0, 1.0, 1.0, 1.0, 1.0, 1.0, 1.0, 1.0, 1.0, 1.0, 1.0, 1.0, 1.0, 1.0, 1.0, 1.0, 1.0, 1.0, 1.0, 1.0, 1.0, 1.0, 1.0, 1.0, 1.0, 1.0, 1.0, 1.0, 1.0, 1.0, 1.0, 1.0, 1.0, 1.0, 1.0, 1.0, 1.0, 1.0, 1.0, 1.0, 1.0, 1.0, 1.0, 1.0, 1.0, 1.0, 1.0, 1.0, 1.0, 1.0, 1.0, 1.0, 1.0, 1.0, 1.0, 1.0, 1.0, 1.0, 1.0, 1.0, 1.0, 1.0, 1.0, 1.0, 1.0, 1.0, 1.0, 1.0, 1.0, 1.0, 1.0, 1.0, 1.0, 1.0, 1.0, 1.0, 1.0, 1.0, 1.0, 1.0, 1.0, 1.0, 1.0, 1.0, 1.0, 1.0, 1.0, 1.0, 1.0, 1.0, 1.0, 1.0, 1.0, 1.0, 1.0, 1.0, 1.0, 1.0, 1.0, 1.0, 1.0, 1.0, 1.0, 1.0, 1.0, 1.0, 1.0, 1.0, 1.0, 1.0, 1.0, 1.0, 1.0, 1.0, 1.0, 1.0, 1.0, 1.0, 1.0, 1.0, 1.0, 1.0, 1.0, 1.0, 1.0, 1.0, 1.0, 1.0, 1.0, 1.0, 1.0, 1.0, 1.0, 1.0, 1.0, 1.0, 1.0, 1.0, 1.0, 1.0, 1.0, 1.0, 1.0, 1.0, 1.0, 1.0, 1.0, 1.0, 1.0, 1.0, 1.0, 1.0, 1.0, 1.0, 1.0, 1.0, 1.0, 1.0, 1.0, 1.0, 1.0, 1.0, 1.0, 1.0, 1.0, 1.0, 1.0, 1.0, 1.0, 1.0, 1.0, 1.0, 1.0, 1.0, 1.0, 1.0, 1.0, 1.0, 1.0, 1.0, 1.0, 1.0, 1.0, 1.0, 1.0, 1.0, 1.0, 1.0, 1.0, 1.0, 1.0, 1.0, 1.0, 1.0, 1.0, 1.0, 1.0, 1.0, 1.0, 1.0, 1.0, 1.0, 1.0, 1.0, 1.0, 1.0, 1.0, 1.0, 1.0, 1.0, 1.0, 1.0, 1.0, 1.0, 1.0, 1.0, 1.0, 1.0, 1.0, 1.0, 1.0, 1.0, 1.0, 1.0, 1.0, 1.0, 1.0, 1.0, 1.0, 1.0, 1.0, 1.0, 1.0, 1.0, 1.0, 1.0, 1.0, 1.0, 1.0, 1.0, 1.0, 1.0, 1.0, 1.0, 1.0, 1.0, 1.0, 1.0, 1.0, 1.0, 1.0, 1.0, 1.0, 1.0, 1.0, 1.0, 1.0, 1.0, 1.0, 1.0, 1.0, 1.0, 1.0, 1.0, 1.0, 1.0, 1.0, 1.0, 1.0, 1.0, 1.0, 1.0, 1.0, 1.0, 1.0, 1.0, 1.0, 1.0, 1.0, 1.0, 1.0, 1.0, 1.0, 1.0, 1.0, 1.0, 1.0, 1.0, 1.0, 1.0, 1.0, 1.0, 1.0, 1.0, 1.0, 1.0, 1.0, 1.0, 1.0, 1.0, 1.0, 1.0, 1.0, 1.0, 1.0, 1.0, 1.0, 1.0, 1.0, 1.0, 1.0, 1.0, 1.0, 1.0, 1.0, 1.0, 1.0, 1.0, 1.0, 1.0, 1.0, 1.0, 1.0, 1.0, 1.0, 1.0, 1.0, 1.0, 1.0, 1.0, 1.0, 1.0, 1.0, 1.0, 1.0, 1.0, 1.0, 1.0, 1.0, 1.0, 1.0, 1.0, 1.0, 1.0, 1.0, 1.0, 1.0, 1.0, 1.0, 1.0, 1.0, 1.0, 1.0, 1.0, 1.0, 1.0, 1.0, 1.0, 1.0, 1.0, 1.0, 1.0, 1.0, 1.0, 1.0, 1.0, 1.0, 1.0, 1.0, 1.0, 1.0, 1.0, 1.0, 1.0, 1.0, 1.0, 1.0, 1.0, 1.0, 1.0, 1.0, 1.0, 1.0, 1.0, 1.0, 1.0, 1.0, 1.0, 1.0, 1.0, 1.0, 1.0, 1.0, 1.0, 1.0, 1.0, 1.0, 1.0, 1.0, 1.0, 1.0, 1.0, 1.0, 1.0, 1.0, 1.0, 1.0, 1.0, 1.0, 1.0, 1.0, 1.0, 1.0, 1.0, 1.0, 1.0, 1.0, 1.0, 1.0, 1.0, 1.0, 1.0, 1.0, 1.0, 1.0, 1.0, 1.0, 1.0, 1.0, 1.0, 1.0, 1.0, 1.0, 1.0, 1.0, 1.0, 1.0, 1.0, 1.0, 1.0, 1.0, 1.0, 1.0, 1.0, 1.0, 1.0, 1.0, 1.0, 1.0, 1.0, 1.0, 1.0, 1.0, 1.0, 1.0, 1.0, 1.0, 1.0, 1.0, 1.0, 1.0, 1.0, 1.0, 1.0, 1.0, 1.0, 1.0, 1.0, 1.0, 1.0, 1.0, 1.0, 1.0, 1.0, 1.0, 1.0, 1.0, 1.0, 1.0, 1.0, 1.0, 1.0, 1.0, 1.0, 1.0, 1.0, 1.0, 1.0, 1.0, 1.0, 1.0, 1.0, 1.0, 1.0, 1.0, 1.0, 1.0, 1.0, 1.0, 1.0, 1.0, 1.0, 1.0, 1.0, 1.0, 1.0, 1.0, 1.0, 1.0, 1.0, 1.0, 1.0, 1.0, 1.0, 1.0, 1.0, 1.0, 1.0, 1.0, 1.0, 1.0, 1.0, 1.0, 1.0, 1.0, 1.0, 1.0, 1.0, 1.0, 1.0, 1.0, 1.0, 1.0, 1.0, 1.0, 1.0, 1.0, 1.0, 1.0, 1.0, 1.0, 1.0, 1.0, 1.0, 1.0, 1.0, 1.0, 1.0, 1.0, 1.0, 1.0, 1.0, 1.0, 1.0, 1.0, 1.0, 1.0, 1.0, 1.0, 1.0, 1.0, 1.0, 1.0, 1.0, 1.0, 1.0, 1.0, 1.0, 1.0, 1.0, 1.0, 1.0, 1.0, 1.0, 1.0, 1.0, 1.0, 1.0, 1.0, 1.0, 1.0, 1.0, 1.0, 1.0, 1.0, 1.0, 1.0, 1.0, 1.0, 1.0, 1.0, 1.0, 1.0, 1.0, 1.0, 1.0, 1.0, 1.0, 1.0, 1.0, 1.0, 1.0, 1.0, 1.0, 1.0, 1.0, 1.0, 1.0, 1.0, 1.0, 1.0, 1.0, 1.0, 1.0, 1.0, 1.0, 1.0, 1.0, 1.0, 1.0, 1.0, 1.0, 1.0, 1.0, 1.0, 1.0, 1.0, 1.0, 1.0, 1.0, 1.0, 1.0, 1.0, 1.0, 1.0, 1.0, 1.0, 1.0, 1.0, 1.0, 1.0, 1.0, 1.0, 1.0, 1.0, 1.0, 1.0, 1.0, 1.0, 1.0, 1.0, 1.0, 1.0, 1.0, 1.0, 1.0, 1.0, 1.0, 1.0, 1.0, 1.0, 1.0, 1.0, 1.0, 1.0, 1.0, 1.0, 1.0, 1.0, 1.0, 1.0, 1.0, 1.0, 1.0, 1.0, 1.0, 1.0, 1.0, 1.0, 1.0, 1.0, 1.0, 1.0, 1.0, 1.0, 1.0, 1.0, 1.0, 1.0, 1.0, 1.0, 1.0, 1.0, 1.0, 1.0, 1.0, 1.0, 1.0, 1.0, 1.0, 1.0, 1.0, 1.0, 1.0, 1.0, 1.0, 1.0, 1.0, 1.0, 1.0, 1.0, 1.0, 1.0, 1.0, 1.0, 1.0, 1.0, 1.0, 1.0, 1.0, 1.0, 1.0, 1.0, 1.0, 1.0, 1.0, 1.0, 1.0, 1.0, 1.0, 1.0, 1.0, 1.0, 1.0, 1.0, 1.0, 1.0, 1.0, 1.0, 1.0, 1.0, 1.0, 1.0, 1.0, 1.0, 1.0, 1.0, 1.0, 1.0, 1.0, 1.0, 1.0, 1.0, 1.0, 1.0, 1.0, 1.0, 1.0, 1.0, 1.0, 1.0, 1.0, 1.0, 1.0, 1.0, 1.0, 1.0, 1.0, 1.0, 1.0, 1.0, 1.0, 1.0, 1.0, 1.0, 1.0, 1.0, 1.0, 1.0, 1.0, 1.0, 1.0, 1.0, 1.0, 1.0, 1.0, 1.0, 1.0, 1.0, 1.0, 1.0, 1.0, 1.0, 1.0, 1.0, 1.0, 1.0, 1.0, 1.0, 1.0, 1.0, 1.0, 1.0, 1.0, 1.0, 1.0, 1.0, 1.0, 1.0, 1.0, 1.0, 1.0, 1.0, 1.0, 1.0, 1.0, 1.0, 1.0, 1.0, 1.0, 1.0, 1.0, 1.0, 1.0, 1.0, 1.0, 1.0, 1.0, 1.0, 1.0, 1.0, 1.0, 1.0, 1.0, 1.0, 1.0, 1.0, 1.0, 1.0, 1.0, 1.0, 1.0, 1.0, 1.0, 1.0, 1.0, 1.0, 1.0, 1.0, 1.0, 1.0, 1.0, 1.0, 1.0, 1.0, 1.0, 1.0, 1.0, 1.0, 1.0, 1.0, 1.0, 1.0, 1.0, 1.0, 1.0, 1.0, 1.0, 1.0, 1.0, 1.0, 1.0, 1.0, 1.0, 1.0, 1.0, 1.0, 1.0, 1.0, 1.0, 1.0, 1.0, 1.0, 1.0, 1.0, 1.0, 1.0, 1.0, 1.0, 1.0, 1.0, 1.0, 1.0, 1.0, 1.0, 1.0, 1.0, 1.0, 1.0, 1.0, 1.0, 1.0, 1.0, 1.0, 1.0, 1.0, 1.0, 1.0])
me_cube.materials.append(mat_material)
me_cube.use_mirror_vertex_groups = False
me_cube.update()
arm_armature = bpy.data.armatures.new('Armature')  # bones are not reproduced

# ---- objects
ob_cube = bpy.data.objects.new('Cube', me_cube)
ob_armature = bpy.data.objects.new('Armature', arm_armature)

# ---- transforms, parenting, visibility, modifiers, constraints
ob_cube.parent = ob_armature
ob_cube.location = (0.0, 0.0, 0.0)
ob_cube.lock_rotations_4d = False
ob_cube.empty_display_type = 'ARROWS'
ob_cube.lineart.crease_threshold = 0.0
_vg = ob_cube.vertex_groups.new(name='Bone')
for _i, _w in zip([2, 3, 6, 7, 11, 12, 14, 16, 24, 42, 43, 44, 45, 46, 47, 48, 49, 130, 131, 132, 133, 134, 135, 136, 137, 138, 139, 140, 141, 142, 143, 144, 145, 146, 147, 148, 149, 150, 151, 152, 153, 154, 155, 156, 157, 158, 159, 160, 161], [0.9927, 0.9925, 0.9925, 0.9927, 0.9958, 0.9958, 0.9958, 0.9958, 0.9998, 0.23, 0.23, 0.1905, 0.1905, 0.1905, 0.23, 0.23, 0.1905, 0.9335, 0.9335, 0.9518, 0.9518, 0.9518, 0.9335, 0.9335, 0.9518, 0.9808, 0.9808, 0.9872, 0.9872, 0.9872, 0.9807, 0.9807, 0.9872, 0.7689, 0.7689, 0.8085, 0.7689, 0.7689, 0.8085, 0.8085, 0.8085, 0.06438, 0.06438, 0.04318, 0.04318, 0.04318, 0.06438, 0.06438, 0.04318]): _vg.add([_i], _w, 'REPLACE')
_vg = ob_cube.vertex_groups.new(name='Bone.001')
for _i, _w in zip([26, 27, 28, 29, 30, 31, 32, 33, 42, 43, 44, 45, 46, 47, 48, 49, 122, 123, 124, 125, 126, 127, 128, 129, 130, 131, 132, 133, 134, 135, 136, 137, 146, 147, 148, 149, 150, 151, 152, 153, 154, 155, 156, 157, 158, 159, 160, 161, 162, 163, 164, 165, 166, 167, 168, 169, 170, 171, 172, 173, 174, 175, 176, 177], [0.2234, 0.2234, 0.2234, 0.2234, 0.1846, 0.1846, 0.1846, 0.1846, 0.7652, 0.7652, 0.8065, 0.8065, 0.8065, 0.7652, 0.7652, 0.8065, 0.9189, 0.9189, 0.9423, 0.9189, 0.9189, 0.9423, 0.9423, 0.9423, 0.06617, 0.06617, 0.04596, 0.04596, 0.04596, 0.06619, 0.06619, 0.04596, 0.2298, 0.2298, 0.1907, 0.2298, 0.2298, 0.1907, 0.1907, 0.1907, 0.9182, 0.9182, 0.9417, 0.9417, 0.9417, 0.9182, 0.9182, 0.9417, 0.7684, 0.7684, 0.8095, 0.7684, 0.7684, 0.8095, 0.8095, 0.8095, 0.05938, 0.05938, 0.03565, 0.03565, 0.03565, 0.05938, 0.05938, 0.03565]): _vg.add([_i], _w, 'REPLACE')
_vg = ob_cube.vertex_groups.new(name='Bone.002')
for _i, _w in zip([26, 27, 28, 29, 30, 31, 32, 33, 34, 35, 36, 37, 38, 39, 40, 41, 114, 115, 116, 117, 118, 119, 120, 121, 122, 123, 124, 125, 126, 127, 128, 129, 162, 163, 164, 165, 166, 167, 168, 169, 170, 171, 172, 173, 174, 175, 176, 177, 178, 179, 180, 181, 182, 183, 184, 185], [0.7602, 0.7602, 0.7602, 0.7602, 0.8044, 0.8044, 0.8044, 0.8044, 0.05674, 0.05674, 0.0318, 0.05674, 0.05674, 0.0318, 0.0318, 0.0318, 0.7669, 0.7669, 0.8107, 0.8107, 0.8107, 0.7669, 0.7669, 0.8107, 0.06235, 0.06235, 0.04035, 0.06235, 0.06235, 0.04035, 0.04035, 0.04035, 0.2227, 0.2227, 0.1848, 0.2227, 0.2227, 0.1848, 0.1848, 0.1848, 0.8825, 0.8825, 0.9154, 0.9154, 0.9154, 0.8825, 0.8825, 0.9154, 0.2135, 0.2135, 0.1763, 0.2135, 0.2135, 0.1763, 0.1763, 0.1763]): _vg.add([_i], _w, 'REPLACE')
_vg = ob_cube.vertex_groups.new(name='Bone.003')
for _i, _w in zip([34, 35, 36, 37, 38, 39, 40, 41, 106, 107, 108, 109, 110, 111, 112, 113, 114, 115, 116, 117, 118, 119, 120, 121, 170, 171, 172, 173, 174, 175, 176, 177, 178, 179, 180, 181, 182, 183, 184, 185, 186, 187, 188, 189, 190, 191, 192, 193], [0.7247, 0.7247, 0.7796, 0.7247, 0.7247, 0.7796, 0.7796, 0.7796, 0.0539, 0.0539, 0.02812, 0.0539, 0.0539, 0.02812, 0.02812, 0.02812, 0.2025, 0.2025, 0.1688, 0.1688, 0.1688, 0.2025, 0.2025, 0.1688, 0.05393, 0.05393, 0.02816, 0.02816, 0.02816, 0.05393, 0.05393, 0.02816, 0.7247, 0.7247, 0.7796, 0.7247, 0.7247, 0.7796, 0.7796, 0.7796, 0.2025, 0.2025, 0.1688, 0.1688, 0.1688, 0.2025, 0.2025, 0.1688]): _vg.add([_i], _w, 'REPLACE')
_vg = ob_cube.vertex_groups.new(name='Bone.004')
for _i, _w in zip([8, 15, 17, 19, 21, 22, 23, 25, 34, 35, 36, 37, 38, 39, 40, 41, 106, 107, 108, 109, 110, 111, 112, 113, 178, 179, 180, 181, 182, 183, 184, 185, 186, 187, 188, 189, 190, 191, 192, 193, 194, 195, 196, 197, 198, 199, 200, 201, 202, 203, 204, 205, 206, 207, 208, 209], [0.2146, 0.2146, 0.2146, 0.2146, 0.1773, 0.1773, 0.1773, 0.1773, 0.2137, 0.2137, 0.1764, 0.2137, 0.2137, 0.1764, 0.1764, 0.1764, 0.8845, 0.8845, 0.917, 0.8845, 0.8845, 0.917, 0.917, 0.917, 0.05678, 0.05678, 0.03185, 0.05678, 0.05678, 0.03185, 0.03185, 0.03185, 0.7675, 0.7675, 0.8111, 0.8111, 0.8111, 0.7675, 0.7675, 0.8111, 0.7677, 0.7677, 0.8113, 0.7677, 0.7677, 0.8113, 0.8113, 0.8113, 0.05889, 0.05889, 0.03507, 0.03507, 0.03507, 0.05889, 0.05889, 0.03507]): _vg.add([_i], _w, 'REPLACE')
_vg = ob_cube.vertex_groups.new(name='Bone.005')
for _i, _w in zip([8, 15, 17, 19, 21, 22, 23, 25, 82, 83, 84, 85, 86, 87, 88, 89, 98, 99, 100, 101, 102, 103, 104, 105, 106, 107, 108, 109, 110, 111, 112, 113, 194, 195, 196, 197, 198, 199, 200, 201, 202, 203, 204, 205, 206, 207, 208, 209, 210, 211, 212, 213, 214, 215, 216, 217], [0.7652, 0.7652, 0.7652, 0.7652, 0.8092, 0.8092, 0.8092, 0.8092, 0.06004, 0.06004, 0.03684, 0.03684, 0.03684, 0.06004, 0.06004, 0.03684, 0.7609, 0.7609, 0.8053, 0.8053, 0.8053, 0.7609, 0.7609, 0.8053, 0.05662, 0.05662, 0.03164, 0.05662, 0.05662, 0.03164, 0.03164, 0.03164, 0.213, 0.213, 0.176, 0.213, 0.213, 0.176, 0.176, 0.176, 0.8789, 0.8789, 0.9127, 0.9127, 0.9127, 0.8789, 0.8789, 0.9127, 0.2187, 0.2187, 0.1812, 0.2187, 0.2187, 0.1812, 0.1812, 0.1812]): _vg.add([_i], _w, 'REPLACE')
_vg = ob_cube.vertex_groups.new(name='Bone.006')
for _i, _w in zip([82, 83, 84, 85, 86, 87, 88, 89, 90, 91, 92, 93, 94, 95, 96, 97, 98, 99, 100, 101, 102, 103, 104, 105, 202, 203, 204, 205, 206, 207, 208, 209, 210, 211, 212, 213, 214, 215, 216, 217, 218, 219, 220, 221, 222, 223, 224, 225, 226, 227, 228, 229, 230, 231, 232, 233], [0.8777, 0.8777, 0.9117, 0.9117, 0.9117, 0.8777, 0.8777, 0.9117, 0.2186, 0.2186, 0.1811, 0.2186, 0.2186, 0.1811, 0.1811, 0.1811, 0.2186, 0.2186, 0.1811, 0.1811, 0.1811, 0.2186, 0.2186, 0.1811, 0.06, 0.06, 0.03679, 0.03679, 0.03679, 0.06, 0.06, 0.03679, 0.7606, 0.7606, 0.805, 0.7606, 0.7606, 0.805, 0.805, 0.805, 0.7606, 0.7606, 0.8051, 0.8051, 0.8051, 0.7606, 0.7606, 0.8051, 0.06002, 0.06002, 0.03681, 0.06002, 0.06002, 0.03681, 0.03681, 0.03681]): _vg.add([_i], _w, 'REPLACE')
_vg = ob_cube.vertex_groups.new(name='Bone.007')
for _i, _w in zip([50, 51, 52, 53, 54, 55, 56, 57, 82, 83, 84, 85, 86, 87, 88, 89, 90, 91, 92, 93, 94, 95, 96, 97, 218, 219, 220, 221, 222, 223, 224, 225, 226, 227, 228, 229, 230, 231, 232, 233, 234, 235, 236, 237, 238, 239, 240, 241], [0.2066, 0.2066, 0.2066, 0.2066, 0.1729, 0.1729, 0.1729, 0.1729, 0.05681, 0.05681, 0.03264, 0.03264, 0.03264, 0.05681, 0.05681, 0.03264, 0.7159, 0.7159, 0.7719, 0.7159, 0.7159, 0.7719, 0.7719, 0.7719, 0.2065, 0.2065, 0.1729, 0.1729, 0.1729, 0.2065, 0.2065, 0.1729, 0.7159, 0.7159, 0.7719, 0.7159, 0.7159, 0.7719, 0.7719, 0.7719, 0.05681, 0.05681, 0.03264, 0.03264, 0.03264, 0.05681, 0.05681, 0.03264]): _vg.add([_i], _w, 'REPLACE')
_vg = ob_cube.vertex_groups.new(name='Bone.008')
for _i, _w in zip([50, 51, 52, 53, 54, 55, 56, 57, 58, 59, 60, 61, 62, 63, 64, 65, 66, 67, 68, 69, 70, 71, 72, 73, 90, 91, 92, 93, 94, 95, 96, 97, 226, 227, 228, 229, 230, 231, 232, 233, 234, 235, 236, 237, 238, 239, 240, 241, 242, 243, 244, 245, 246, 247, 248, 249], [0.7606, 0.7606, 0.7606, 0.7606, 0.8051, 0.8051, 0.8051, 0.8051, 0.06003, 0.06003, 0.03683, 0.06003, 0.06003, 0.03683, 0.03683, 0.03683, 0.7606, 0.7606, 0.8051, 0.8051, 0.8051, 0.7606, 0.7606, 0.8051, 0.06002, 0.06002, 0.03681, 0.06002, 0.06002, 0.03681, 0.03681, 0.03681, 0.2186, 0.2186, 0.1811, 0.2186, 0.2186, 0.1811, 0.1811, 0.1811, 0.8777, 0.8777, 0.9117, 0.9117, 0.9117, 0.8777, 0.8777, 0.9117, 0.2186, 0.2186, 0.1811, 0.2186, 0.2186, 0.1811, 0.1811, 0.1811]): _vg.add([_i], _w, 'REPLACE')
_vg = ob_cube.vertex_groups.new(name='Bone.009')
for _i, _w in zip([0, 1, 4, 5, 9, 10, 13, 18, 20, 58, 59, 60, 61, 62, 63, 64, 65, 66, 67, 68, 69, 70, 71, 72, 73, 74, 75, 76, 77, 78, 79, 80, 81, 234, 235, 236, 237, 238, 239, 240, 241, 242, 243, 244, 245, 246, 247, 248, 249, 250, 251, 252, 253, 254, 255, 256, 257, 258, 259, 260, 261, 262, 263, 264, 265], [0.9991, 0.9991, 0.9991, 0.9991, 0.9992, 0.9992, 0.9992, 0.9992, 0.9994, 0.9388, 0.9388, 0.9559, 0.9388, 0.9388, 0.9559, 0.9559, 0.9559, 0.223, 0.223, 0.1839, 0.1839, 0.1839, 0.223, 0.223, 0.1839, 0.9955, 0.9955, 0.9971, 0.9955, 0.9955, 0.9971, 0.9971, 0.9971, 0.06117, 0.06117, 0.03827, 0.03827, 0.03827, 0.06117, 0.06117, 0.03827, 0.777, 0.777, 0.8161, 0.777, 0.777, 0.8161, 0.8161, 0.8161, 0.9835, 0.9835, 0.989, 0.989, 0.989, 0.9835, 0.9835, 0.989, 0.9984, 0.9984, 0.9987, 0.9984, 0.9984, 0.9987, 0.9987, 0.9987]): _vg.add([_i], _w, 'REPLACE')
_m = ob_cube.modifiers.new('Armature', 'ARMATURE')
_m.object = ob_armature
ob_armature.location = (0.0, 0.0, 0.0)

# ---- collection membership
col_collection.objects.link(ob_cube)
col_collection.objects.link(ob_armature)

# ---- scene / render settings (as saved in the file)
scene.frame_start = 1; scene.frame_end = 50; scene.frame_set(0)
scene.render.engine = 'BLENDER_EEVEE_NEXT'
scene.cycles.sampling_pattern = 'TABULATED_SOBOL'
scene.cycles.use_light_tree = False
scene.view_settings.view_transform = 'Filmic'
bpy.context.view_layer.update()

# ---- added for rendering (the .blend has no active camera and no usable light): camera, sun
cam_auto = bpy.data.cameras.new('AutoCamera')
cam_auto.lens = 50.0
cam_auto.sensor_width = 36.0
cam_auto.clip_end = 1000.0
ob_auto_camera = bpy.data.objects.new('AutoCamera', cam_auto)
scene.collection.objects.link(ob_auto_camera)
ob_auto_camera.location = (25.737, -30.8844, 20.5896)
ob_auto_camera.rotation_euler = (1.09748, -7.21219e-08, 0.694738)
scene.camera = ob_auto_camera
light_auto_sun = bpy.data.lights.new('AutoSun', 'SUN')
light_auto_sun.energy = 3.0
light_auto_sun.angle = 0.0523599
ob_auto_sun = bpy.data.objects.new('AutoSun', light_auto_sun)
scene.collection.objects.link(ob_auto_sun)
ob_auto_sun.rotation_euler = (0.872665, 0.174533, 0.523599)
bpy.context.view_layer.update()
